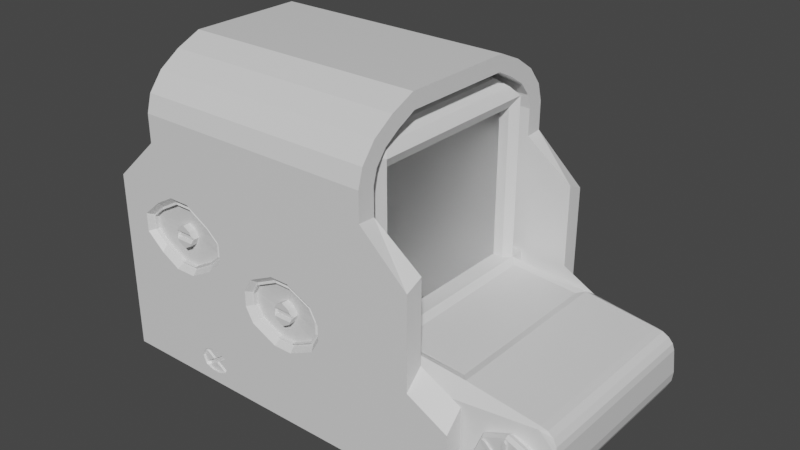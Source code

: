 # Source: EoTech.blend  (saved by Blender 2.91.10; exported with 4.5.12 LTS)
import bpy
from mathutils import Matrix  # noqa: F401  (used for matrix-valued properties, if any)

bpy.ops.wm.read_factory_settings(use_empty=True)
scene = bpy.context.scene
scene.name = 'Scene'

# ---- collections
col_collection = bpy.data.collections.new('Collection'); scene.collection.children.link(col_collection)

# ---- materials (node trees are filled in below, after node groups)
mat_eotech = bpy.data.materials.new('EoTech')
mat_eotech.alpha_threshold = 0.0
mat_eotech.use_transparent_shadow = False
mat_eotech.line_color = (0.0, 0.0, 0.0, 1.0)
mat_glasses = bpy.data.materials.new('Glasses')
mat_glasses.use_transparent_shadow = False

# ---- material node trees
mat_eotech.use_nodes = True; mat_eotech.node_tree.nodes.clear()
_N = mat_eotech.node_tree.nodes; _L = mat_eotech.node_tree.links
n0 = _N.new('ShaderNodeOutputMaterial'); n0.name = 'Material Output'; n0.location = (300, 300)
n1 = _N.new('ShaderNodeBsdfPrincipled'); n1.name = 'Principled BSDF'; n1.location = (10, 300)
n1.distribution = 'GGX'
n1.subsurface_method = 'RANDOM_WALK_SKIN'
n1.inputs[2].default_value = 0.4
n1.inputs[3].default_value = 1.45
n1.inputs[27].default_value = (0.0, 0.0, 0.0, 1.0)
n1.inputs[28].default_value = 1.0
_L.new(n1.outputs[0], n0.inputs[0])
n0.is_active_output = True
mat_glasses.use_nodes = True; mat_glasses.node_tree.nodes.clear()
_N = mat_glasses.node_tree.nodes; _L = mat_glasses.node_tree.links
n0 = _N.new('ShaderNodeOutputMaterial'); n0.name = 'Material Output'; n0.location = (300, 300)
n1 = _N.new('ShaderNodeBsdfGlass'); n1.name = 'Glass BSDF'; n1.location = (10, 300)
n1.distribution = 'BECKMANN'
n1.inputs[1].default_value = 0.5
n1.inputs[2].default_value = 1.45
_L.new(n1.outputs[0], n0.inputs[0])
n0.is_active_output = True

# ---- world
world_world = bpy.data.worlds.new('World'); scene.world = world_world
world_world.use_nodes = True; world_world.node_tree.nodes.clear()
_N = world_world.node_tree.nodes; _L = world_world.node_tree.links
n0 = _N.new('ShaderNodeOutputWorld'); n0.name = 'World Output'; n0.location = (300, 300)
n1 = _N.new('ShaderNodeBackground'); n1.name = 'Background'; n1.location = (10, 300)
n1.inputs[0].default_value = (0.05088, 0.05088, 0.05088, 1.0)
_L.new(n1.outputs[0], n0.inputs[0])
n0.is_active_output = True
world_world.color = (0.05088, 0.05088, 0.05088)
world_world.use_sun_shadow = False
world_world.sun_shadow_jitter_overblur = 0.0

# ---- meshes
me_cube_001 = bpy.data.meshes.new('Cube.001')
me_cube_001.from_pydata([(-1.0, -0.8585, 0.6633), (-1.0, 0.8585, 0.6633), (1.0, -0.8585, 0.6633), (1.0, 0.8585, 0.6633), (-1.0, -0.8585, 1.827), (-1.0, -0.4617, 2.21), (-1.0, -0.8268, 1.94), (-1.0, -0.7444, 2.046), (-1.0, -0.6211, 2.129), (-1.0, 0.4617, 2.21), (-1.0, 0.8585, 1.827), (-1.0, 0.6211, 2.129), (-1.0, 0.7444, 2.046), (-1.0, 0.8268, 1.94), (1.0, -0.4617, 2.21), (1.0, -0.8585, 1.827), (1.0, -0.6211, 2.129), (1.0, -0.7444, 2.046), (1.0, -0.8268, 1.94), (1.0, 0.8585, 1.827), (1.0, 0.4617, 2.21), (1.0, 0.8268, 1.94), (1.0, 0.7444, 2.046), (1.0, 0.6211, 2.129), (-1.0, 1.0, 0.5218), (-1.0, -1.0, 0.5218), (1.0, -1.0, 0.5218), (1.0, 1.0, 0.5218), (-1.0, 0.6763, 2.249), (-1.0, 0.4756, 2.338), (1.0, 0.4756, 2.338), (1.0, 0.6763, 2.249), (-1.0, 0.8464, 2.135), (1.0, 0.8464, 2.135), (-1.0, 0.9601, 1.99), (1.0, 0.9601, 1.99), (-1.0, 1.0, 1.847), (1.0, 1.0, 1.847), (1.0, -0.6763, 2.249), (1.0, -0.4756, 2.338), (-1.0, -0.4756, 2.338), (-1.0, -0.6763, 2.249), (1.0, -0.8464, 2.135), (-1.0, -0.8464, 2.135), (1.0, -0.9601, 1.99), (-1.0, -0.9601, 1.99), (1.0, -1.0, 1.847), (-1.0, -1.0, 1.847), (-1.0, 1.0, 1.618), (1.0, 1.0, 1.618), (-1.0, 0.8585, 1.611), (1.0, 0.8585, 1.611), (1.0, -1.0, 1.618), (-1.0, -1.0, 1.618), (1.0, -0.8585, 1.611), (-1.0, -0.8585, 1.611), (-1.385, -1.0, 1.26), (-1.385, -1.0, 0.5218), (-1.385, 1.0, 1.26), (-1.385, 1.0, 0.5218), (1.385, 1.0, 1.26), (1.385, 1.0, 0.5218), (-1.385, -0.8585, 1.323), (-1.385, -0.8585, 0.6633), (-1.385, 0.8585, 1.323), (-1.385, 0.8585, 0.6633), (1.385, 0.8585, 1.323), (1.385, 0.8585, 0.6633), (1.385, -0.8585, 0.6633), (1.385, -1.0, 0.5218), (1.385, -1.0, 1.26), (1.385, -0.8585, 1.323), (-1.0, 1.0, -0.2307), (-1.0, -1.0, -0.2307), (1.0, 1.0, -0.2307), (1.0, -1.0, -0.2307), (-1.0, -0.8533, -0.2307), (-1.0, 0.8533, -0.2307), (1.0, 0.8533, -0.2307), (1.0, -0.8533, -0.2307), (-1.385, -1.0, -0.2307), (-1.385, -0.8585, -0.2283), (-1.385, 0.8585, -0.2283), (-1.385, 1.0, -0.2307), (1.385, 1.0, -0.2307), (1.385, 0.8585, -0.2283), (1.385, -0.8585, -0.2283), (1.385, -1.0, -0.2307), (-1.0, 0.8533, 0.5218), (-1.0, -0.8533, 0.5218), (1.0, -0.8533, 0.5218), (1.0, 0.8533, 0.5218), (-0.9436, 0.6763, 0.6633), (-0.9436, -0.6763, 0.6633), (1.057, -0.6761, 0.6304), (1.057, 0.6761, 0.6304), (1.657, -0.8533, 0.5218), (1.657, 0.8533, 0.5218), (1.6, -0.6761, 0.5904), (1.6, 0.6761, 0.5904), (1.657, -0.8533, -0.2307), (1.657, 0.8533, -0.2307), (0.9436, -0.6763, 0.6633), (0.9436, 0.6763, 0.6633), (1.657, -0.7326, 0.6021), (1.657, 0.7326, 0.6021), (1.714, 1.0, 0.3466), (1.714, 0.8585, 0.488), (1.714, -0.8585, 0.488), (1.714, -1.0, 0.3466), (1.714, 1.0, -0.2307), (1.714, 0.8585, -0.2283), (1.714, -0.8585, -0.2283), (1.714, -1.0, -0.2307), (2.377, -0.763, 0.3783), (2.232, -0.7326, 0.5232), (2.235, -0.7564, 0.5084), (2.366, -0.7514, 0.4337), (2.335, -0.7415, 0.4807), (2.288, -0.7349, 0.5121), (2.232, 0.7326, 0.5232), (2.377, 0.763, 0.3783), (2.235, 0.7564, 0.5084), (2.288, 0.7349, 0.5121), (2.335, 0.7415, 0.4807), (2.366, 0.7514, 0.4337), (2.17, -0.8533, -0.126), (2.377, -0.8071, 0.1682), (2.249, -0.8498, -0.08089), (2.317, -0.8398, -0.009144), (2.361, -0.8248, 0.07831), (2.377, 0.8071, 0.1682), (2.17, 0.8533, -0.126), (2.361, 0.8248, 0.07831), (2.317, 0.8398, -0.009144), (2.249, 0.8498, -0.08089), (2.074, -0.5046, 0.4083), (2.29, -0.8945, 0.1718), (2.231, -0.5046, 0.3434), (2.29, -0.8945, 0.2014), (2.296, -0.5046, 0.1866), (2.311, -0.8945, 0.1866), (2.231, -0.5046, 0.02984), (2.237, -0.8945, 0.3286), (2.074, -0.5046, -0.03509), (2.216, -0.8945, 0.3495), (1.918, -0.5046, 0.02984), (2.242, -0.8945, 0.3538), (1.853, -0.5046, 0.1866), (2.089, -0.8945, 0.4022), (1.918, -0.5046, 0.3434), (2.06, -0.8945, 0.4022), (2.074, -0.814, 0.4083), (2.231, -0.814, 0.3434), (2.296, -0.814, 0.1866), (2.231, -0.814, 0.02984), (2.074, -0.814, -0.03509), (1.918, -0.814, 0.02984), (1.853, -0.814, 0.1866), (1.918, -0.814, 0.3434), (2.249, -0.8796, 0.3616), (2.074, -0.8796, 0.434), (2.074, -0.814, 0.434), (2.322, -0.8796, 0.1866), (2.249, -0.8796, 0.01164), (2.074, -0.8796, -0.06083), (1.899, -0.8796, 0.01164), (1.827, -0.8796, 0.1866), (1.899, -0.8796, 0.3616), (2.249, -0.814, 0.3616), (2.322, -0.814, 0.1866), (2.249, -0.814, 0.01164), (2.074, -0.814, -0.06083), (1.899, -0.814, 0.01164), (1.827, -0.814, 0.1866), (1.899, -0.814, 0.3616), (2.074, -0.8945, 0.4231), (2.06, -0.8796, 0.4022), (2.089, -0.8796, 0.4022), (2.074, -0.8796, 0.4231), (2.216, -0.8796, 0.3495), (2.237, -0.8796, 0.3286), (2.242, -0.8796, 0.3538), (2.29, -0.8796, 0.2014), (2.29, -0.8796, 0.1718), (2.311, -0.8796, 0.1866), (2.237, -0.8796, 0.04462), (2.216, -0.8796, 0.02373), (2.242, -0.8796, 0.0194), (2.089, -0.8796, -0.02897), (2.06, -0.8796, -0.02897), (2.074, -0.8796, -0.04986), (1.932, -0.8796, 0.02373), (1.911, -0.8796, 0.04462), (1.907, -0.8796, 0.0194), (1.859, -0.8796, 0.1718), (1.859, -0.8796, 0.2014), (1.838, -0.8796, 0.1866), (1.911, -0.8796, 0.3286), (1.932, -0.8796, 0.3495), (1.907, -0.8796, 0.3538), (2.089, -0.8796, 0.1509), (2.11, -0.8796, 0.1718), (2.11, -0.8796, 0.2014), (2.089, -0.8796, 0.2223), (2.06, -0.8796, 0.2223), (2.039, -0.8796, 0.2014), (2.039, -0.8796, 0.1718), (2.06, -0.8796, 0.1509), (2.242, -0.8945, 0.0194), (2.237, -0.8945, 0.04462), (2.216, -0.8945, 0.02373), (2.074, -0.8945, -0.04986), (2.089, -0.8945, -0.02897), (2.06, -0.8945, -0.02897), (1.907, -0.8945, 0.0194), (1.932, -0.8945, 0.02373), (1.911, -0.8945, 0.04462), (1.838, -0.8945, 0.1866), (1.859, -0.8945, 0.1718), (1.859, -0.8945, 0.2014), (1.907, -0.8945, 0.3538), (1.911, -0.8945, 0.3286), (1.932, -0.8945, 0.3495), (2.06, -0.8945, 0.1509), (2.089, -0.8945, 0.1509), (2.11, -0.8945, 0.1718), (2.11, -0.8945, 0.2014), (2.089, -0.8945, 0.2223), (2.06, -0.8945, 0.2223), (2.039, -0.8945, 0.2014), (2.039, -0.8945, 0.1718), (2.074, -0.8468, 0.4471), (2.259, -0.8468, 0.3708), (2.335, -0.8468, 0.1866), (2.259, -0.8468, 0.002402), (2.074, -0.8468, -0.0739), (1.89, -0.8468, 0.002402), (1.814, -0.8468, 0.1866), (1.89, -0.8468, 0.3708), (-0.5, -1.0, 0.5218), (-0.5, -1.0, -0.2307), (0.0, -1.0, -0.2307), (0.5, -1.0, -0.2307), (-1.0, -1.0, 0.3337), (-1.0, -1.0, 0.1456), (-1.0, -1.0, -0.04259), (1.0, -1.0, 0.3337), (1.0, -1.0, 0.1456), (1.0, -1.0, -0.04259), (0.5, -1.0, 0.3337), (0.5, -1.0, 0.1456), (0.5, -1.0, -0.04259), (0.0, -1.0, 0.3337), (0.0, -1.0, 0.1456), (0.0, -1.0, -0.04259), (-0.5, -1.0, 0.3337), (-0.5, -1.0, 0.1456), (-0.6055, -1.0, -0.1134), (-0.6055, -1.0, 0.02818), (-0.6354, -1.0, -0.04259), (-0.3945, -1.0, 0.02818), (-0.3945, -1.0, -0.1134), (-0.3646, -1.0, -0.04259), (-0.4701, -1.0, -0.1367), (-0.5299, -1.0, -0.1367), (-0.5, -1.0, -0.2074), (-0.5299, -1.0, 0.05148), (-0.4701, -1.0, 0.05148), (-0.5, -1.0, 0.1223), (-0.4701, -0.9856, 0.05148), (-0.5825, -0.9687, 0.02612), (-0.5723, -0.9707, 0.02583), (-0.6014, -0.97, 0.002745), (-0.6058, -0.9687, 0.005029), (-0.4701, -0.9856, -0.1367), (-0.4009, -0.9831, 0.02102), (-0.3942, -0.9687, 0.005029), (-0.5299, -0.9856, -0.1367), (-0.5299, -0.9856, 0.02818), (-0.4701, -0.9856, -0.1134), (-0.5299, -0.9856, 0.05148), (-0.3986, -0.97, 0.002745), (-0.4701, -0.9856, 0.02818), (-0.4277, -0.9707, 0.02583), (-0.5299, -0.9856, -0.1134), (-0.6354, -0.9856, -0.04259), (-0.3646, -0.9856, -0.04259), (-0.4175, -0.9687, 0.02612), (-0.4256, -0.9856, 0.02818), (-0.3945, -0.9856, 0.00729), (-0.3877, -0.9856, 0.0122), (-0.3945, -0.9999, 0.02818), (-0.4111, -0.9856, 0.03329), (-0.5299, -0.9856, -0.04345), (-0.5299, -0.9856, -0.001662), (-0.6055, -0.9856, 0.00729), (-0.5744, -0.9856, 0.02818), (-0.5889, -0.9856, 0.03329), (-0.6055, -0.9999, 0.02818), (-0.6123, -0.9856, 0.0122), (-0.3945, -0.9856, -0.09247), (-0.4256, -0.9856, -0.1134), (-0.4111, -0.9856, -0.1185), (-0.3945, -0.9999, -0.1134), (-0.3877, -0.9856, -0.09738), (-0.4701, -0.9856, -0.04174), (-0.4701, -0.9856, -0.08352), (-0.5744, -0.9856, -0.1134), (-0.6055, -0.9856, -0.09247), (-0.6123, -0.9856, -0.09738), (-0.6055, -0.9999, -0.1134), (-0.5889, -0.9856, -0.1185), (-0.4701, -0.9856, -0.001661), (-0.4701, -0.9856, -0.04345), (-0.5299, -0.9856, -0.04174), (-0.5299, -0.9856, -0.08352), (-0.5, -0.9856, -0.06349), (-0.4688, -0.9856, -0.04259), (-0.5, -0.9856, -0.0217), (-0.5312, -0.9856, -0.04259), (-0.5991, -0.9831, 0.02102), (-0.3942, -0.9687, -0.09021), (-0.3986, -0.97, -0.08793), (-0.4277, -0.9707, -0.111), (-0.4175, -0.9687, -0.1113), (-0.4009, -0.9831, -0.1062), (-0.5825, -0.9687, -0.1113), (-0.5723, -0.9707, -0.111), (-0.6014, -0.97, -0.08793), (-0.6058, -0.9687, -0.09021), (-0.5991, -0.9831, -0.1062), (-0.5312, -0.9709, -0.04259), (-0.5, -0.9709, -0.06349), (-0.4688, -0.9709, -0.04259), (-0.5, -0.9709, -0.0217), (-0.5299, -0.9709, -0.04345), (-0.5299, -0.9709, -0.001662), (-0.4701, -0.9709, -0.04174), (-0.4701, -0.9709, -0.08352), (-0.4701, -0.9709, -0.001661), (-0.4701, -0.9709, -0.04345), (-0.5299, -0.9709, -0.04174), (-0.5299, -0.9709, -0.08352), (0.5, -1.0, 1.618), (0.0, -1.0, 1.618), (-0.5, -1.0, 1.618), (-1.0, -1.0, 1.344), (1.0, -1.0, 0.7959), (1.0, -1.0, 1.07), (1.0, -1.0, 1.344), (0.5, -1.0, 1.344), (0.0, -1.0, 1.344), (-0.5, -1.0, 1.344), (0.5, -1.0, 1.07), (0.0, -1.0, 1.07), (0.3401, -0.9209, 0.6589), (0.25, -0.9209, 0.5657), (0.1599, -0.9209, 0.6589), (0.25, -0.9209, 0.7521), (-0.6621, -0.9209, 0.9329), (-0.75, -0.9209, 0.8399), (-0.8379, -0.9209, 0.9329), (-0.75, -0.9209, 1.026), (-0.6898, -0.9209, 0.9931), (-0.8102, -0.9209, 0.9931), (-0.8102, -0.9209, 0.8728), (-0.6898, -0.9209, 0.8728), (0.3102, -0.9209, 0.719), (0.1898, -0.9209, 0.719), (0.1898, -0.9209, 0.5987), (0.3102, -0.9209, 0.5987), (-1.094, -0.9332, 0.9882), (-1.094, -0.9332, 0.8777), (-0.4057, -0.9332, 0.8777), (-0.4057, -0.9332, 0.9882), (-0.8197, -0.9332, 0.6947), (-0.6803, -0.9332, 0.6947), (-0.6803, -0.9332, 1.171), (-0.8197, -0.9332, 1.171), (-0.04976, -0.9332, 0.707), (-0.04976, -0.9332, 0.6108), (0.5498, -0.9332, 0.6108), (0.5498, -0.9332, 0.707), (0.1844, -0.9332, 0.4346), (0.3156, -0.9332, 0.4346), (0.3156, -0.9332, 0.8832), (0.1844, -0.9332, 0.8832), (-1.0, -0.9332, 0.7959), (-1.0, -0.9332, 1.07), (-0.5, -0.9332, 1.07), (-0.5, -0.9332, 0.7959), (0.5, -0.9332, 0.5218), (0.0, -0.9332, 0.5218), (0.0, -0.9332, 0.7959), (0.5, -0.9332, 0.7959), (-0.75, -0.9832, 1.026), (-0.8102, -0.9832, 0.9931), (-0.6824, -0.9573, 0.9111), (-0.8102, -0.9832, 0.8728), (-0.75, -0.9832, 0.8399), (-0.6898, -0.9832, 0.8728), (-0.6824, -0.9573, 0.9548), (-0.6898, -0.9832, 0.9931), (0.25, -0.9833, 0.7521), (0.1898, -0.9833, 0.719), (-0.6874, -0.9497, 0.9329), (0.1898, -0.9833, 0.5987), (0.25, -0.9833, 0.5657), (0.3102, -0.9833, 0.5987), (-0.8176, -0.9573, 0.9548), (0.3102, -0.9833, 0.719), (-0.8176, -0.9573, 0.9111), (-0.8126, -0.9497, 0.9329), (-0.8379, -0.9614, 0.9329), (-0.6621, -0.9614, 0.9329), (0.1599, -0.9614, 0.6589), (0.3401, -0.9614, 0.6589), (0.1849, -0.949, 0.6589), (0.1808, -0.9572, 0.637), (0.1808, -0.9572, 0.6807), (0.3151, -0.949, 0.6589), (0.3192, -0.9572, 0.6807), (0.3192, -0.9572, 0.637), (0.25, -0.9553, 0.6807), (0.25, -0.9553, 0.637), (-0.75, -0.9553, 0.9548), (-0.75, -0.9553, 0.9111), (-0.8211, -0.9832, 0.8966), (-0.8221, -0.9687, 0.9111), (-0.8324, -0.9735, 0.9209), (-0.8221, -0.9687, 0.9548), (-0.8211, -0.9832, 0.9693), (-0.8324, -0.9735, 0.945), (-0.6789, -0.9832, 0.9693), (-0.6779, -0.9687, 0.9548), (-0.6677, -0.9735, 0.945), (-0.6779, -0.9687, 0.9111), (-0.6789, -0.9832, 0.8966), (-0.6677, -0.9735, 0.9209), (0.178, -0.9833, 0.6225), (0.1764, -0.9687, 0.637), (0.1659, -0.9736, 0.6467), (0.1764, -0.9687, 0.6807), (0.178, -0.9833, 0.6953), (0.1659, -0.9736, 0.671), (0.322, -0.9833, 0.6953), (0.3236, -0.9687, 0.6807), (0.3341, -0.9736, 0.671), (0.3236, -0.9687, 0.637), (0.322, -0.9833, 0.6225), (0.3341, -0.9736, 0.6467), (0.25, -0.9833, 0.6953), (0.25, -0.9687, 0.6807), (0.25, -0.9687, 0.637), (0.25, -0.9833, 0.6225), (-0.75, -0.9832, 0.9693), (-0.75, -0.9687, 0.9548), (-0.75, -0.9687, 0.9111), (-0.75, -0.9832, 0.8966), (0.0, -0.968, 0.5218), (0.5, -0.968, 0.5218), (-1.0, -0.968, 1.07), (-1.0, -0.968, 0.7959), (-0.5, -0.968, 1.07), (0.5, -0.968, 0.7959), (0.0, -0.968, 0.7959), (-0.5, -0.968, 0.7959), (-1.094, -0.968, 0.8777), (-1.094, -0.968, 0.9882), (-0.8197, -0.968, 1.171), (-0.6803, -0.968, 1.171), (-0.4057, -0.968, 0.9882), (-0.4057, -0.968, 0.8777), (-0.6803, -0.968, 0.6947), (-0.8197, -0.968, 0.6947), (0.3156, -0.968, 0.4346), (0.1844, -0.968, 0.4346), (-0.04976, -0.968, 0.6108), (-0.04976, -0.968, 0.707), (0.5498, -0.968, 0.707), (0.5498, -0.968, 0.6108), (0.1844, -0.968, 0.8832), (0.3156, -0.968, 0.8832), (-0.011, -0.9533, 0.5101), (-0.03983, -1.0, 0.4792), (0.5398, -1.0, 0.4792), (0.511, -0.9533, 0.5101), (-1.0, -0.9533, 1.089), (-1.0, -1.0, 1.138), (-1.0, -0.9533, 0.7771), (-1.0, -1.0, 0.728), (-0.4911, -0.9533, 1.083), (-0.4679, -1.0, 1.116), (0.5398, -1.0, 0.8385), (0.511, -0.9533, 0.8077), (-0.011, -0.9533, 0.8077), (-0.03983, -1.0, 0.8385), (-0.4679, -1.0, 0.7502), (-0.4911, -0.9533, 0.7833), (-1.15, -1.0, 0.8578), (-1.11, -0.9533, 0.8722), (-1.15, -1.0, 1.008), (-1.11, -0.9533, 0.9937), (-0.8415, -1.0, 1.227), (-0.8257, -0.9533, 1.187), (-0.6658, -1.0, 1.227), (-0.6763, -0.9533, 1.187), (-0.3502, -1.0, 1.014), (-0.3904, -0.9533, 0.9952), (-0.3502, -1.0, 0.8524), (-0.3904, -0.9533, 0.8707), (-0.6658, -1.0, 0.6391), (-0.6763, -0.9533, 0.6794), (-0.8415, -1.0, 0.6391), (-0.8257, -0.9533, 0.6794), (0.3281, -1.0, 0.379), (0.3191, -0.9533, 0.4192), (0.1719, -1.0, 0.379), (0.1809, -0.9533, 0.4192), (-0.1053, -1.0, 0.5963), (-0.06511, -0.9533, 0.6068), (-0.1053, -1.0, 0.7214), (-0.06511, -0.9533, 0.711), (0.6053, -1.0, 0.7214), (0.5651, -0.9533, 0.711), (0.6053, -1.0, 0.5963), (0.5651, -0.9533, 0.6068), (0.1719, -1.0, 0.9388), (0.1809, -0.9533, 0.8985), (0.3281, -1.0, 0.9388), (0.3191, -0.9533, 0.8985), (0.5, 1.0, 0.5218), (0.0, 1.0, 0.5218), (-0.5, 1.0, 0.5218), (0.5, 1.0, -0.2307), (0.0, 1.0, -0.2307), (-0.5, 1.0, -0.2307), (1.0, 1.0, -0.04259), (1.0, 1.0, 0.1456), (1.0, 1.0, 0.3337), (-1.0, 1.0, -0.04259), (-1.0, 1.0, 0.1456), (-1.0, 1.0, 0.3337), (-0.5, 1.0, 0.3337), (-0.5, 1.0, 0.1456), (-0.4862, 0.9906, 0.04051), (0.0, 1.0, 0.3337), (0.0, 1.0, 0.1456), (0.0, 1.0, -0.04259), (0.5, 1.0, 0.3337), (0.5, 1.0, 0.1456), (-0.3987, 0.9906, -0.01257), (-0.5138, 0.9906, -0.1257), (-0.6013, 0.9906, -0.07262), (0.4031, 0.9906, -0.01416), (0.4868, 0.9906, 0.0361), (-0.4862, 0.9906, -0.1257), (-0.3987, 0.9906, -0.07262), (0.5132, 0.9906, 0.0361), (0.5969, 0.9906, -0.01416), (0.5132, 0.9721, -0.07102), (0.5132, 0.9721, -0.01416), (0.4868, 0.9721, -0.01416), (0.4868, 0.9721, -0.07102), (-0.4862, 0.9721, -0.07262), (-0.4862, 0.9721, -0.01257), (-0.5138, 0.9721, -0.01257), (-0.5138, 0.9721, -0.07262), (0.516, 1.0, 0.0361), (0.484, 1.0, 0.0361), (0.5, 1.0, 0.06453), (0.6177, 1.0, -0.07102), (0.6177, 1.0, -0.01416), (0.6336, 1.0, -0.04259), (0.3823, 1.0, -0.01416), (0.3823, 1.0, -0.07102), (0.3664, 1.0, -0.04259), (0.484, 1.0, -0.1213), (0.516, 1.0, -0.1213), (0.5, 1.0, -0.1497), (-0.483, 1.0, 0.04051), (-0.517, 1.0, 0.04051), (-0.5, 1.0, 0.07054), (-0.3747, 1.0, -0.07262), (-0.3747, 1.0, -0.01257), (-0.3576, 1.0, -0.04259), (-0.6253, 1.0, -0.01257), (-0.6253, 1.0, -0.07262), (-0.6424, 1.0, -0.04259), (-0.517, 1.0, -0.1257), (-0.483, 1.0, -0.1257), (-0.5, 1.0, -0.1557), (-0.5138, 0.9906, 0.04051), (-0.6013, 0.9906, -0.01257), (0.4031, 0.9906, -0.07102), (0.4868, 0.9906, -0.1213), (0.5969, 0.9906, -0.07102), (0.5132, 0.9906, -0.1213), (-0.5138, 0.9906, -0.07262), (-0.5138, 0.9906, -0.01257), (-0.4862, 0.9906, -0.01257), (-0.4862, 0.9906, -0.07262), (0.4868, 0.9906, -0.07102), (0.4868, 0.9906, -0.01416), (0.5132, 0.9906, -0.01416), (0.5132, 0.9906, -0.07102), (0.6336, 0.9906, -0.04259), (0.3664, 0.9906, -0.04259), (-0.3576, 0.9906, -0.04259), (-0.6424, 0.9906, -0.04259), (0.5132, 0.9721, 0.0361), (0.4868, 0.9721, 0.0361), (0.5969, 0.9721, -0.07102), (0.5969, 0.9721, -0.01416), (0.4031, 0.9721, -0.01416), (0.4031, 0.9721, -0.07102), (0.4868, 0.9721, -0.1213), (0.5132, 0.9721, -0.1213), (-0.4862, 0.9721, 0.04051), (-0.5138, 0.9721, 0.04051), (-0.3987, 0.9721, -0.07262), (-0.3987, 0.9721, -0.01257), (-0.6013, 0.9721, -0.01257), (-0.6013, 0.9721, -0.07262), (-0.5138, 0.9721, -0.1257), (-0.4862, 0.9721, -0.1257), (0.7519, -0.6786, 0.6547), (0.7519, -0.6786, 1.881), (0.7519, 0.6786, 0.6547), (0.7519, 0.6786, 1.881), (0.863, -0.6786, 0.6547), (0.863, -0.6786, 1.881), (0.863, 0.6786, 0.6547), (0.863, 0.6786, 1.881), (-1.0, 0.7326, 0.6633), (-1.0, -0.7326, 0.6633), (1.0, -0.7326, 0.6633), (1.0, 0.7326, 0.6633), (-0.8653, 0.5979, 2.096), (0.8653, 0.5979, 2.096), (-0.8653, -0.5979, 2.096), (0.8653, -0.5979, 2.096), (-0.9436, 0.6763, 1.875), (0.9436, 0.6763, 1.875), (-0.9436, -0.6763, 1.875), (0.9436, -0.6763, 1.875), (-0.8367, -0.6786, 0.6547), (-0.8367, -0.6786, 1.881), (-0.8367, 0.6786, 0.6547), (-0.8367, 0.6786, 1.881), (-0.7256, -0.6786, 0.6547), (-0.7256, -0.6786, 1.881), (-0.7256, 0.6786, 0.6547), (-0.7256, 0.6786, 1.881), (0.01083, 0.2186, 1.495), (0.01083, -0.2124, 1.495), (0.01083, -0.2124, 1.064), (0.01083, 0.2186, 1.064), (0.01083, 0.203, 1.48), (0.01083, -0.1969, 1.48), (0.01083, -0.1969, 1.08), (0.01083, 0.203, 1.08), (0.01083, 0.3016, 1.264), (0.01083, 0.3016, 1.295), (0.01083, 0.01815, 1.578), (0.01083, -0.01197, 1.578), (0.01083, -0.2954, 1.295), (0.01083, -0.2954, 1.264), (0.01083, -0.01197, 0.981), (0.01083, 0.01815, 0.981), (0.01083, 0.2796, 1.295), (0.01083, 0.2796, 1.264), (0.01083, -0.01197, 1.556), (0.01083, 0.01815, 1.556), (0.01083, -0.2735, 1.264), (0.01083, -0.2735, 1.295), (0.01083, 0.01815, 1.003), (0.01083, -0.01197, 1.003), (0.01083, 0.3938, 1.26), (0.01083, 0.3938, 1.299), (0.01083, 0.0228, 1.67), (0.01083, -0.01663, 1.67), (0.01083, -0.3876, 1.299), (0.01083, -0.3876, 1.26), (0.01083, -0.01663, 0.8888), (0.01083, 0.0228, 0.8888), (0.009868, -0.02588, 1.306), (0.009868, -0.02588, 1.253), (0.009868, 0.0247, 1.253), (0.009868, 0.0247, 1.306), (0.009868, 0.03549, 1.28), (0.009868, -0.03666, 1.28), (0.009868, -0.000589, 1.242), (0.009868, -0.000589, 1.317), (0.009868, -0.000589, 1.28), (-0.01083, 0.2186, 1.064), (-0.01083, 0.203, 1.08), (-0.01083, -0.2124, 1.064), (-0.01083, -0.1969, 1.08), (-0.01083, -0.2124, 1.495), (-0.01083, -0.1969, 1.48), (-0.01083, 0.2186, 1.495), (-0.01083, 0.203, 1.48), (-0.01083, 0.2796, 1.264), (-0.01083, 0.2796, 1.295), (-0.01083, 0.3016, 1.295), (-0.01083, 0.3016, 1.264), (-0.01083, -0.01197, 1.003), (-0.01083, 0.01815, 1.003), (-0.01083, 0.01815, 0.981), (-0.01083, -0.01197, 0.981), (-0.01083, -0.2735, 1.295), (-0.01083, -0.2735, 1.264), (-0.01083, -0.2954, 1.264), (-0.01083, -0.2954, 1.295), (-0.01083, 0.01815, 1.556), (-0.01083, -0.01197, 1.556), (-0.01083, -0.01197, 1.578), (-0.01083, 0.01815, 1.578), (-0.01083, 0.3938, 1.299), (-0.01083, 0.3938, 1.26), (-0.01083, 0.0228, 0.8888), (-0.01083, -0.01663, 0.8888), (-0.01083, -0.3876, 1.26), (-0.01083, -0.3876, 1.299), (-0.01083, -0.01663, 1.67), (-0.01083, 0.0228, 1.67), (-0.009866, 0.03549, 1.28), (-0.009866, 0.0247, 1.306), (-0.009866, -0.000589, 1.242), (-0.009866, -0.02588, 1.253), (-0.009866, -0.03666, 1.28), (-0.009866, -0.02588, 1.306), (-0.009866, -0.000589, 1.317), (-0.009866, 0.0247, 1.253), (-0.009866, -0.000589, 1.28), (-0.1748, -0.6786, 0.6547), (-0.1748, -0.6786, 1.881), (-0.1748, 0.6786, 0.6547), (-0.1748, 0.6786, 1.881), (0.1859, -0.6786, 0.6547), (0.1859, -0.6786, 1.881), (0.1859, 0.6786, 0.6547), (0.1859, 0.6786, 1.881), (-1.0, 0.7326, 1.963), (1.0, 0.7326, 1.963), (-1.0, -0.7326, 1.963), (1.0, -0.7326, 1.963), (-0.9408, 0.6734, 2.034), (0.9408, 0.6734, 2.034), (-0.9408, -0.6734, 2.034), (0.9408, -0.6734, 2.034)], [], [(30, 29, 40, 39), (50, 51, 19, 10), (636, 0, 2, 637), (563, 562, 561, 564), (48, 36, 37, 49), (29, 30, 31, 28), (28, 31, 33, 32), (32, 33, 35, 34), (34, 35, 37, 36), (39, 40, 41, 38), (38, 41, 43, 42), (42, 43, 45, 44), (44, 45, 47, 46), (52, 46, 47, 53, 346, 345, 344), (635, 1, 24, 88), (637, 2, 26, 90), (11, 9, 29, 28), (20, 23, 31, 30), (12, 11, 28, 32), (23, 22, 33, 31), (13, 12, 32, 34), (22, 21, 35, 33), (10, 13, 34, 36), (21, 19, 37, 35), (16, 14, 39, 38), (5, 8, 41, 40), (17, 16, 38, 42), (8, 7, 43, 41), (18, 17, 42, 44), (7, 6, 45, 43), (15, 18, 44, 46), (6, 4, 47, 45), (54, 15, 46, 52), (27, 49, 60, 61), (9, 5, 40, 29), (50, 10, 36, 48), (14, 20, 30, 39), (53, 55, 62, 56), (10, 19, 21, 13), (13, 21, 22, 12), (12, 22, 23, 11), (11, 23, 20, 9), (9, 20, 14, 5), (16, 8, 5, 14), (17, 7, 8, 16), (18, 6, 7, 17), (15, 4, 6, 18), (54, 55, 4, 15), (19, 51, 49, 37), (1, 50, 64, 65), (24, 48, 49, 27, 532, 533, 534), (1, 3, 51, 50), (2, 0, 55, 54), (4, 55, 53, 47), (50, 48, 58, 64), (353, 346, 53, 347), (62, 63, 57, 56), (66, 67, 61, 60), (65, 64, 58, 59), (68, 71, 70, 69), (54, 52, 70, 71), (51, 3, 67, 66), (52, 350, 349, 348, 26, 69, 70), (0, 25, 244, 245, 246, 73, 76), (464, 471, 378, 390), (27, 61, 84, 74, 538, 539, 540), (2, 54, 71, 68), (65, 59, 83, 82), (55, 0, 63, 62), (48, 24, 59, 58), (63, 0, 76, 81), (49, 51, 66, 60), (76, 79, 75, 243, 242, 241, 73), (76, 73, 80, 81), (72, 77, 82, 83), (78, 74, 84, 85), (75, 79, 86, 87), (59, 24, 543, 542, 541, 72, 83), (84, 61, 106, 110), (24, 1, 77, 72, 541, 542, 543), (90, 26, 247, 248, 249, 75, 79), (2, 68, 86, 79), (67, 85, 111, 107), (3, 27, 540, 539, 538, 74, 78), (67, 3, 78, 85), (26, 2, 79, 75, 249, 248, 247), (1, 65, 82, 77), (69, 26, 247, 248, 249, 75, 87), (25, 57, 80, 73, 246, 245, 244), (57, 63, 81, 80), (88, 24, 543, 542, 541, 72, 77), (25, 89, 76, 73, 246, 245, 244), (89, 88, 77, 76), (27, 91, 78, 74, 538, 539, 540), (91, 638, 105, 97), (72, 537, 536, 535, 74, 78, 77), (77, 78, 79, 76), (3, 638, 91, 27), (90, 79, 100, 96), (0, 636, 89, 25), (636, 635, 88, 89), (1, 635, 638, 3), (92, 93, 102, 103), (104, 96, 116, 115), (79, 78, 101, 100), (95, 94, 98, 99), (637, 90, 96, 104), (78, 91, 97, 101), (94, 95, 638, 637), (99, 98, 104, 105), (95, 99, 105, 638), (98, 94, 637, 104), (106, 107, 111, 110), (108, 109, 113, 112), (69, 87, 113, 109), (61, 67, 107, 106), (87, 86, 112, 113), (86, 68, 108, 112), (68, 69, 109, 108), (85, 84, 110, 111), (101, 97, 122, 121, 131, 133, 134, 135, 132), (121, 114, 127, 131), (97, 105, 120, 122), (96, 100, 126, 128, 129, 130, 127, 114, 116), (114, 117, 116), (117, 118, 116), (118, 119, 116), (119, 115, 116), (120, 123, 122), (123, 124, 122), (124, 125, 122), (125, 121, 122), (114, 121, 125, 117), (117, 125, 124, 118), (118, 124, 123, 119), (119, 123, 120, 115), (105, 104, 115, 120), (126, 132, 135, 128), (128, 135, 134, 129), (129, 134, 133, 130), (130, 133, 131, 127), (100, 101, 132, 126), (151, 149, 176), (186, 184, 202), (158, 157, 173, 174), (187, 201, 189), (159, 158, 174, 175), (152, 159, 175, 162), (197, 196, 198, 200, 168, 167), (206, 198, 196), (153, 152, 162, 169), (136, 138, 140, 142, 144, 146, 148, 150), (150, 159, 152, 136), (148, 158, 159, 150), (146, 157, 158, 148), (144, 156, 157, 146), (142, 155, 156, 144), (140, 154, 155, 142), (138, 153, 154, 140), (136, 152, 153, 138), (232, 161, 160, 233), (233, 160, 163, 234), (234, 163, 164, 235), (235, 164, 165, 236), (236, 165, 166, 237), (237, 166, 167, 238), (238, 167, 168, 239), (239, 168, 161, 232), (157, 156, 172, 173), (156, 155, 171, 172), (193, 207, 195), (155, 154, 170, 171), (188, 187, 189, 191, 165, 164), (183, 181, 203), (154, 153, 169, 170), (177, 199, 205), (200, 199, 177, 179, 161, 168), (191, 190, 192, 194, 166, 165), (182, 181, 183, 185, 163, 160), (194, 193, 195, 197, 167, 166), (185, 184, 186, 188, 164, 163), (208, 192, 190), (179, 178, 180, 182, 160, 161), (192, 208, 224, 216), (199, 200, 221, 223), (207, 193, 217, 231), (188, 186, 210, 209), (205, 199, 223, 229), (184, 185, 141, 137), (200, 198, 222, 221), (198, 206, 230, 222), (204, 178, 149, 228), (196, 197, 218, 220), (186, 202, 226, 210), (185, 183, 139, 141), (177, 205, 229, 151), (201, 187, 211, 225), (181, 182, 147, 143), (189, 201, 225, 213), (197, 195, 219, 218), (180, 178, 204), (145, 143, 147), (139, 137, 141), (210, 211, 209), (213, 214, 212), (216, 217, 215), (219, 220, 218), (222, 223, 221), (225, 226, 227, 228, 229, 230, 231, 224), (225, 211, 210, 226), (222, 230, 229, 223), (231, 217, 216, 224), (145, 228, 227, 143), (230, 220, 219, 231), (139, 227, 226, 137), (224, 214, 213, 225), (151, 229, 228, 149), (187, 188, 209, 211), (180, 204, 228, 145), (191, 189, 213, 212), (203, 181, 143, 227), (206, 196, 220, 230), (179, 177, 151, 176), (190, 191, 212, 214), (195, 207, 231, 219), (194, 192, 216, 215), (183, 203, 227, 139), (178, 179, 176, 149), (202, 184, 137, 226), (182, 180, 145, 147), (193, 194, 215, 217), (208, 190, 214, 224), (175, 239, 232, 162), (174, 238, 239, 175), (173, 237, 238, 174), (172, 236, 237, 173), (171, 235, 236, 172), (170, 234, 235, 171), (169, 233, 234, 170), (162, 232, 233, 169), (249, 252, 243, 75), (252, 255, 242, 243), (257, 245, 246, 260, 259, 267, 269), (476, 461, 392, 385), (247, 250, 251, 248), (248, 251, 252, 249), (474, 467, 391, 377), (250, 253, 254, 251), (251, 254, 255, 252), (517, 487, 461, 476), (253, 256, 257, 254), (240, 25, 244, 256), (256, 244, 245, 257), (258, 260, 246, 73, 241, 266, 265), (264, 265, 266), (267, 268, 269), (265, 264, 275, 278), (308, 285, 316), (254, 257, 269, 268, 261, 263, 255), (255, 263, 262, 264, 266, 241, 242), (289, 293, 270, 283), (268, 267, 281, 270), (291, 290, 301, 305, 287), (285, 308, 312, 278), (264, 262, 304, 303, 275), (310, 309, 296, 300, 286), (307, 317, 316, 285, 280), (280, 302, 307), (296, 309, 315, 294), (262, 263, 287, 305, 304), (267, 259, 299, 298, 281), (281, 298, 297, 279), (289, 283, 313), (281, 279, 283, 270), (283, 279, 295, 319, 313), (301, 290, 314, 306), (285, 278, 275, 280), (259, 260, 286, 300, 299), (260, 258, 311, 310, 286), (275, 303, 302, 280), (284, 282, 277, 276, 288), (258, 265, 278, 312, 311), (261, 268, 270, 293, 292), (320, 294, 315), (314, 318, 306), (297, 295, 279), (301, 306, 338, 323), (293, 289, 284, 288), (303, 304, 326, 325), (296, 294, 336, 273), (320, 315, 342, 332), (302, 303, 325, 324), (295, 297, 272, 337), (313, 319, 335, 340), (318, 314, 341, 334), (305, 301, 323, 322), (314, 290, 282, 341), (299, 300, 274, 321), (298, 299, 321, 271), (263, 261, 292, 291, 287), (273, 272, 271, 321, 274), (323, 324, 325, 326, 322), (328, 329, 330, 331, 327), (333, 334, 335, 332), (337, 272, 273, 336), (323, 338, 339, 324), (333, 339, 338, 334), (336, 332, 335, 337), (284, 340, 341, 282), (334, 341, 340, 335), (332, 342, 343, 333), (328, 343, 342, 329), (304, 305, 322, 326), (316, 317, 333, 343), (312, 308, 328, 327), (308, 316, 343, 328), (290, 291, 277, 282), (307, 302, 324, 339), (315, 309, 329, 342), (291, 292, 276, 277), (317, 307, 339, 333), (309, 310, 330, 329), (292, 293, 288, 276), (306, 318, 334, 338), (310, 311, 331, 330), (300, 296, 273, 274), (294, 320, 332, 336), (311, 312, 327, 331), (319, 295, 337, 335), (297, 298, 271, 272), (289, 313, 340, 284), (352, 345, 346, 353), (351, 344, 345, 352), (351, 350, 52, 344), (472, 464, 390, 375), (354, 351, 352, 355), (354, 349, 350, 351), (468, 463, 388, 373), (480, 465, 395, 383), (509, 492, 464, 472), (355, 352, 353, 493), (26, 348, 494, 524, 526, 486), (481, 480, 383, 382), (460, 477, 384, 393), (470, 462, 389, 379), (465, 480, 525, 495), (462, 469, 372, 389), (486, 516, 518, 485, 253, 250), (478, 460, 393, 381), (494, 354, 355, 497, 528, 530), (505, 488, 462, 470), (479, 478, 381, 380), (25, 491, 500, 502, 489, 347, 53, 56, 57), (501, 490, 463, 468), (475, 474, 377, 376), (463, 475, 376, 388), (461, 481, 382, 392), (482, 466, 394, 387), (495, 531, 483, 465), (473, 472, 375, 374), (469, 468, 373, 372), (365, 379, 389, 372), (384, 370, 381, 393), (375, 390, 378, 364), (369, 387, 394, 380), (383, 395, 386, 368), (392, 382, 371, 385), (391, 374, 367, 377), (369, 358, 416, 445, 444, 405), (435, 457, 426, 402), (365, 372, 373, 366, 362), (375, 364, 360, 367, 374), (366, 376, 377, 367, 361), (379, 365, 363, 364, 378), (369, 380, 381, 370, 358), (383, 368, 356, 371, 382), (370, 384, 385, 371, 357), (387, 369, 359, 368, 386), (376, 366, 373, 388), (477, 476, 385, 384), (466, 479, 380, 394), (483, 482, 387, 386), (467, 473, 374, 391), (465, 483, 386, 395), (471, 470, 379, 378), (368, 359, 404, 411), (363, 365, 397, 396), (449, 451, 417, 421, 423), (367, 360, 415, 439, 438, 401), (357, 371, 409, 408), (366, 361, 400, 399), (443, 445, 416, 418, 420), (447, 453, 424, 422), (412, 410, 413), (454, 449, 423, 425), (453, 443, 420, 424), (458, 437, 398, 427), (431, 433, 414, 413, 410), (457, 431, 410, 426), (361, 367, 401, 400), (370, 357, 408, 407), (437, 439, 415, 406, 398), (371, 356, 417, 451, 450, 409), (364, 363, 396, 403), (359, 369, 405, 404), (365, 362, 414, 433, 432, 397), (358, 370, 407, 440, 442, 416), (416, 442, 441, 419, 418), (360, 364, 403, 434, 436, 415), (397, 432, 456, 396), (356, 368, 411, 446, 448, 417), (417, 448, 447, 422, 421), (405, 444, 452, 404), (440, 407, 408, 455), (429, 458, 427, 412), (362, 366, 399, 428, 430, 414), (402, 398, 406), (419, 420, 418), (422, 423, 421), (425, 423, 422, 424), (419, 425, 424, 420), (427, 398, 402, 426), (412, 427, 426, 410), (455, 408, 409, 450), (396, 456, 434, 403), (459, 400, 401, 438), (428, 399, 400, 459), (441, 454, 425, 419), (415, 436, 435, 402, 406), (404, 452, 446, 411), (428, 429, 430), (431, 432, 433), (434, 435, 436), (437, 438, 439), (440, 441, 442), (443, 444, 445), (446, 447, 448), (449, 450, 451), (455, 450, 449, 454), (446, 452, 453, 447), (440, 455, 454, 441), (452, 444, 443, 453), (459, 438, 437, 458), (434, 456, 457, 435), (428, 459, 458, 429), (456, 432, 431, 457), (414, 430, 429, 412, 413), (507, 505, 470, 471), (515, 513, 474, 475), (519, 517, 476, 477), (511, 509, 472, 473), (527, 525, 480, 481), (531, 529, 482, 483), (523, 521, 478, 479), (240, 498, 512, 514, 491, 25), (490, 515, 475, 463), (493, 353, 347, 489, 504, 506), (469, 462, 488, 503), (497, 355, 493, 508, 510, 498), (471, 464, 492, 507), (499, 511, 473, 467), (503, 501, 468, 469), (487, 527, 481, 461), (26, 486, 250, 247), (485, 520, 522, 497, 498, 240), (477, 460, 484, 519), (513, 499, 467, 474), (479, 466, 496, 523), (529, 496, 466, 482), (348, 349, 354, 494), (485, 240, 256, 253), (502, 500, 501, 503), (510, 508, 509, 511), (514, 512, 513, 515), (506, 504, 505, 507), (522, 520, 521, 523), (526, 524, 525, 527), (518, 516, 517, 519), (530, 528, 529, 531), (491, 514, 515, 490), (500, 491, 490, 501), (489, 502, 503, 488), (504, 489, 488, 505), (493, 506, 507, 492), (508, 493, 492, 509), (512, 498, 499, 513), (498, 510, 511, 499), (516, 486, 487, 517), (486, 526, 527, 487), (485, 518, 519, 484), (520, 485, 484, 521), (497, 522, 523, 496), (528, 497, 496, 529), (524, 494, 495, 525), (494, 530, 531, 495), (521, 484, 460, 478), (567, 566, 565, 568), (582, 581, 546, 593), (551, 539, 538, 574, 573, 569, 571), (24, 534, 544, 543), (543, 544, 545, 542), (588, 589, 610, 554), (534, 533, 547, 544), (544, 547, 548, 545), (584, 586, 549, 536, 537, 592, 591), (533, 532, 550, 547), (547, 550, 551, 548), (584, 591, 557, 558), (532, 27, 540, 550), (550, 540, 539, 551), (572, 574, 538, 74, 535, 580, 579), (573, 574, 607, 560), (569, 573, 560, 559), (569, 570, 571), (572, 579, 598, 597), (575, 570, 556, 555), (578, 579, 580), (581, 582, 583), (589, 587, 594, 610), (574, 572, 597, 607), (590, 591, 592), (578, 576, 595, 596), (579, 578, 596, 598), (590, 588, 554, 553), (585, 586, 609, 552), (570, 569, 559, 556), (576, 577, 608, 595), (586, 584, 558, 609), (587, 582, 593, 594), (591, 590, 553, 557), (548, 551, 571, 570, 575, 577, 549), (581, 585, 552, 546), (549, 577, 576, 578, 580, 535, 536), (577, 575, 555, 608), (541, 589, 588, 590, 592, 537, 72), (542, 545, 583, 582, 587, 589, 541), (545, 548, 549, 586, 585, 581, 583), (555, 556, 604), (559, 560, 605), (594, 593, 600), (553, 554, 599), (596, 595, 603), (595, 555, 615, 616), (596, 603, 564, 617), (597, 560, 607), (555, 595, 608), (558, 552, 609), (594, 554, 610), (604, 556, 612, 563), (606, 598, 618, 561), (559, 605, 562, 611), (555, 604, 563, 615), (552, 558, 621, 622), (600, 593, 620, 567), (560, 597, 613, 614), (603, 595, 616, 564), (546, 552, 601), (606, 597, 598), (602, 558, 557), (619, 566, 567, 620), (611, 562, 563, 612), (621, 565, 566, 622), (613, 561, 562, 614), (564, 616, 615, 563), (561, 618, 617, 564), (568, 624, 623, 567), (565, 626, 625, 568), (558, 602, 565, 621), (554, 594, 623, 624), (599, 554, 624, 568), (601, 552, 622, 566), (594, 600, 567, 623), (598, 596, 617, 618), (597, 606, 561, 613), (556, 559, 611, 612), (557, 553, 625, 626), (602, 557, 626, 565), (593, 546, 619, 620), (605, 560, 614, 562), (546, 601, 566, 619), (553, 599, 568, 625), (627, 628, 630, 629), (629, 630, 634, 633), (633, 634, 632, 631), (631, 632, 628, 627), (629, 633, 631, 627), (634, 630, 628, 632), (93, 92, 635, 636), (103, 102, 637, 638), (93, 636, 747, 645), (103, 638, 746, 644), (747, 745, 643, 645), (644, 646, 645, 643), (92, 103, 644, 643), (638, 635, 745, 746), (637, 102, 646, 748), (635, 92, 643, 745), (102, 93, 645, 646), (636, 637, 748, 747), (640, 639, 641, 642), (746, 748, 646, 644), (647, 648, 650, 649), (649, 650, 654, 653), (653, 654, 652, 651), (651, 652, 648, 647), (649, 653, 651, 647), (654, 650, 648, 652), (665, 674, 659, 655), (658, 662, 677, 670), (657, 661, 675, 668), (656, 660, 673, 666), (669, 678, 661, 657), (667, 676, 660, 656), (663, 672, 662, 658), (671, 672, 663, 664), (677, 678, 669, 670), (675, 676, 667, 668), (673, 674, 665, 666), (655, 659, 671, 664), (663, 679, 680, 664), (665, 681, 682, 666), (667, 683, 684, 668), (669, 685, 686, 670), (695, 694, 687, 692), (693, 695, 692, 688), (689, 691, 695, 693), (691, 690, 694, 695), (719, 702, 703, 716), (696, 710, 709, 697), (698, 714, 713, 699), (700, 718, 717, 701), (711, 698, 699, 708), (715, 700, 701, 712), (707, 696, 697, 704), (705, 706, 707, 704), (709, 710, 711, 708), (713, 714, 715, 712), (717, 718, 719, 716), (702, 706, 705, 703), (707, 706, 720, 721), (719, 718, 726, 727), (715, 714, 724, 725), (711, 710, 722, 723), (736, 732, 733, 734), (730, 731, 732, 736), (735, 730, 736, 728), (728, 736, 734, 729), (667, 656, 700, 715), (689, 693, 730, 735), (681, 665, 719, 727), (660, 676, 712, 701), (687, 694, 734, 733), (674, 673, 717, 716), (666, 682, 726, 718), (657, 668, 714, 698), (683, 667, 715, 725), (672, 671, 705, 704), (675, 661, 699, 713), (668, 684, 724, 714), (669, 657, 698, 711), (685, 669, 711, 723), (661, 678, 708, 699), (655, 664, 706, 702), (670, 686, 722, 710), (658, 670, 710, 696), (671, 659, 703, 705), (690, 691, 728, 729), (678, 677, 709, 708), (677, 662, 697, 709), (663, 658, 696, 707), (693, 688, 731, 730), (680, 679, 721, 720), (662, 672, 704, 697), (692, 687, 733, 732), (686, 685, 723, 722), (665, 655, 702, 719), (694, 690, 729, 734), (684, 683, 725, 724), (659, 674, 716, 703), (691, 689, 735, 728), (676, 675, 713, 712), (682, 681, 727, 726), (656, 666, 718, 700), (688, 692, 732, 731), (679, 663, 707, 721), (673, 660, 701, 717), (664, 680, 720, 706), (737, 738, 740, 739), (739, 740, 744, 743), (743, 744, 742, 741), (741, 742, 738, 737), (739, 743, 741, 737), (744, 740, 738, 742), (749, 750, 746, 745), (752, 751, 747, 748), (751, 749, 745, 747), (750, 752, 748, 746), (639, 640, 750, 749), (642, 641, 751, 752), (641, 639, 749, 751), (640, 642, 752, 750)])
me_cube_001.polygons.foreach_set('material_index', [0, 0, 0, 0, 0, 0, 0, 0, 0, 0, 0, 0, 0, 0, 0, 0, 0, 0, 0, 0, 0, 0, 0, 0, 0, 0, 0, 0, 0, 0, 0, 0, 0, 0, 0, 0, 0, 0, 0, 0, 0, 0, 0, 0, 0, 0, 0, 0, 0, 0, 0, 0, 0, 0, 0, 0, 0, 0, 0, 0, 0, 0, 0, 0, 0, 0, 0, 0, 0, 0, 0, 0, 0, 0, 0, 0, 0, 0, 0, 0, 0, 0, 0, 0, 0, 0, 0, 0, 0, 0, 0, 0, 0, 0, 0, 0, 0, 0, 0, 0, 0, 0, 0, 0, 0, 0, 0, 0, 0, 0, 0, 0, 0, 0, 0, 0, 0, 0, 0, 0, 0, 0, 0, 0, 0, 0, 0, 0, 0, 0, 0, 0, 0, 0, 0, 0, 0, 0, 0, 0, 0, 0, 0, 0, 0, 0, 0, 0, 0, 0, 0, 0, 0, 0, 0, 0, 0, 0, 0, 0, 0, 0, 0, 0, 0, 0, 0, 0, 0, 0, 0, 0, 0, 0, 0, 0, 0, 0, 0, 0, 0, 0, 0, 0, 0, 0, 0, 0, 0, 0, 0, 0, 0, 0, 0, 0, 0, 0, 0, 0, 0, 0, 0, 0, 0, 0, 0, 0, 0, 0, 0, 0, 0, 0, 0, 0, 0, 0, 0, 0, 0, 0, 0, 0, 0, 0, 0, 0, 0, 0, 0, 0, 0, 0, 0, 0, 0, 0, 0, 0, 0, 0, 0, 0, 0, 0, 0, 0, 0, 0, 0, 0, 0, 0, 0, 0, 0, 0, 0, 0, 0, 0, 0, 0, 0, 0, 0, 0, 0, 0, 0, 0, 0, 0, 0, 0, 0, 0, 0, 0, 0, 0, 0, 0, 0, 0, 0, 0, 0, 0, 0, 0, 0, 0, 0, 0, 0, 0, 0, 0, 0, 0, 0, 0, 0, 0, 0, 0, 0, 0, 0, 0, 0, 0, 0, 0, 0, 0, 0, 0, 0, 0, 0, 0, 0, 0, 0, 0, 0, 0, 0, 0, 0, 0, 0, 0, 0, 0, 0, 0, 0, 0, 0, 0, 0, 0, 0, 0, 0, 0, 0, 0, 0, 0, 0, 0, 0, 0, 0, 0, 0, 0, 0, 0, 0, 0, 0, 0, 0, 0, 0, 0, 0, 0, 0, 0, 0, 0, 0, 0, 0, 0, 0, 0, 0, 0, 0, 0, 0, 0, 0, 0, 0, 0, 0, 0, 0, 0, 0, 0, 0, 0, 0, 0, 0, 0, 0, 0, 0, 0, 0, 0, 0, 0, 0, 0, 0, 0, 0, 0, 0, 0, 0, 0, 0, 0, 0, 0, 0, 0, 0, 0, 0, 0, 0, 0, 0, 0, 0, 0, 0, 0, 0, 0, 0, 0, 0, 0, 0, 0, 0, 0, 0, 0, 0, 0, 0, 0, 0, 0, 0, 0, 0, 0, 0, 0, 0, 0, 0, 0, 0, 0, 0, 0, 0, 0, 0, 0, 0, 0, 0, 0, 0, 0, 0, 0, 0, 0, 0, 0, 0, 0, 0, 0, 0, 0, 0, 0, 0, 0, 0, 0, 0, 0, 0, 0, 0, 0, 0, 0, 0, 0, 0, 0, 0, 0, 0, 0, 0, 0, 0, 0, 0, 0, 0, 0, 0, 0, 0, 0, 0, 0, 0, 0, 0, 0, 0, 0, 0, 0, 0, 0, 0, 0, 0, 0, 0, 0, 0, 0, 0, 0, 0, 0, 0, 0, 0, 0, 0, 0, 0, 0, 0, 0, 0, 0, 0, 0, 0, 0, 0, 0, 0, 0, 0, 0, 0, 0, 0, 0, 0, 1, 1, 1, 1, 1, 1, 0, 0, 0, 0, 0, 0, 0, 0, 0, 0, 0, 0, 0, 0, 1, 1, 1, 1, 1, 1, 0, 0, 0, 0, 0, 0, 0, 0, 0, 0, 0, 0, 0, 0, 0, 0, 0, 0, 0, 0, 0, 0, 0, 0, 0, 0, 0, 0, 0, 0, 0, 0, 0, 0, 0, 0, 0, 0, 0, 0, 0, 0, 0, 0, 0, 0, 0, 0, 0, 0, 0, 0, 0, 0, 0, 0, 0, 0, 0, 0, 0, 0, 0, 0, 0, 0, 0, 0, 0, 0, 0, 0, 0, 0, 0, 0, 0, 0, 0, 0, 1, 1, 1, 1, 1, 1, 0, 0, 0, 0, 0, 0, 0, 0])
_uv = me_cube_001.uv_layers.new(name='UVMap')
_uv.uv.foreach_set('vector', [0.419, 0.1732, 0.419, 0.3214, 0.3485, 0.3214, 0.3485, 0.1732, 0.5624, 0.1565, 0.5624, 0.008302, 0.5784, 0.008302, 0.5784, 0.1565, 0.5676, 0.1732, 0.5769, 0.1732, 0.5769, 0.3214, 0.5676, 0.3214, 0.9613, 0.7734, 0.96, 0.7734, 0.96, 0.7692, 0.9613, 0.7692, 0.1703, 0.5669, 0.1873, 0.5669, 0.1873, 0.6586, 0.1703, 0.6586, 0.5663, 0.4863, 0.5663, 0.3381, 0.5812, 0.338, 0.5812, 0.4862, 0.06524, 0.5909, 0.06524, 0.4427, 0.07779, 0.4426, 0.07779, 0.5908, 0.5978, 0.6512, 0.5978, 0.503, 0.6061, 0.5028, 0.6061, 0.651, 0.693, 0.5029, 0.693, 0.5947, 0.6823, 0.5923, 0.6823, 0.5006, 0.2251, 0.3298, 0.2251, 0.478, 0.2102, 0.4779, 0.2102, 0.3296, 0.3141, 0.4363, 0.3141, 0.5845, 0.3014, 0.5843, 0.3014, 0.4361, 0.4571, 0.4811, 0.4571, 0.6293, 0.4463, 0.6294, 0.4463, 0.4811, 0.4843, 0.4811, 0.4843, 0.6293, 0.4737, 0.6293, 0.4737, 0.4811, 0.5458, 0.1565, 0.5288, 0.1565, 0.5288, 0.008302, 0.5458, 0.008302, 0.5458, 0.04536, 0.5458, 0.08242, 0.5458, 0.1195, 0.6259, 0.7939, 0.632, 0.7992, 0.632, 0.8131, 0.6249, 0.8069, 0.6258, 0.8297, 0.6316, 0.8342, 0.6316, 0.8476, 0.6249, 0.8423, 0.205, 0.8508, 0.2056, 0.839, 0.2145, 0.8354, 0.2145, 0.8499, 0.7506, 0.8477, 0.7499, 0.8366, 0.7593, 0.8382, 0.7593, 0.8517, 0.3844, 0.8515, 0.3844, 0.8415, 0.3936, 0.8389, 0.3936, 0.8527, 0.8691, 0.216, 0.8691, 0.2255, 0.8603, 0.2257, 0.8603, 0.2127, 0.008302, 0.854, 0.008348, 0.8445, 0.01747, 0.8428, 0.01747, 0.8558, 0.8624, 0.3877, 0.8624, 0.3785, 0.8709, 0.3776, 0.8709, 0.3902, 0.86, 0.4273, 0.86, 0.4187, 0.8692, 0.4171, 0.8692, 0.4281, 0.8625, 0.3469, 0.8625, 0.3383, 0.8709, 0.338, 0.8709, 0.3489, 0.812, 0.852, 0.8126, 0.8409, 0.8213, 0.8369, 0.8213, 0.8504, 0.8415, 0.6608, 0.8408, 0.6489, 0.8504, 0.6498, 0.8504, 0.6643, 0.8598, 0.1859, 0.8598, 0.1764, 0.8687, 0.1731, 0.8687, 0.1861, 0.607, 0.8413, 0.607, 0.8513, 0.5978, 0.8525, 0.5978, 0.8387, 0.8623, 0.457, 0.8624, 0.4478, 0.8709, 0.4453, 0.8709, 0.4579, 0.8563, 0.6924, 0.8563, 0.6829, 0.8655, 0.6811, 0.8655, 0.6941, 0.6497, 0.8703, 0.6497, 0.8617, 0.6581, 0.8597, 0.6581, 0.8706, 0.8342, 0.4265, 0.8342, 0.4179, 0.8434, 0.4171, 0.8434, 0.4281, 0.8425, 0.8489, 0.8425, 0.8329, 0.8508, 0.8315, 0.8508, 0.8484, 0.4117, 0.6924, 0.4117, 0.6112, 0.4294, 0.6378, 0.4294, 0.6924, 0.3939, 0.7172, 0.3939, 0.7766, 0.3844, 0.7775, 0.3844, 0.7163, 0.8425, 0.8149, 0.8425, 0.7988, 0.8516, 0.7974, 0.8516, 0.8143, 0.008302, 0.7877, 0.008302, 0.7339, 0.01784, 0.7331, 0.01784, 0.7885, 0.5978, 0.794, 0.6083, 0.7939, 0.6083, 0.8221, 0.5978, 0.822, 0.6234, 0.3214, 0.6234, 0.1731, 0.6317, 0.1731, 0.6317, 0.3214, 0.6252, 0.6511, 0.6252, 0.5029, 0.6331, 0.5029, 0.6331, 0.6512, 0.6252, 0.4863, 0.6252, 0.3381, 0.6344, 0.338, 0.6344, 0.4862, 0.09439, 0.5909, 0.09439, 0.4426, 0.1063, 0.4426, 0.1063, 0.5908, 0.1252, 0.4779, 0.1252, 0.3296, 0.1936, 0.3296, 0.1936, 0.4779, 0.6068, 0.008372, 0.6068, 0.1566, 0.595, 0.1565, 0.595, 0.008302, 0.2102, 0.6428, 0.2102, 0.4946, 0.2193, 0.4947, 0.2193, 0.6429, 0.5724, 0.503, 0.5724, 0.6513, 0.5663, 0.6512, 0.5663, 0.5029, 0.09953, 0.7011, 0.09953, 0.6094, 0.1079, 0.6075, 0.1079, 0.6993, 0.6497, 0.5947, 0.6497, 0.5029, 0.6657, 0.5029, 0.6657, 0.5947, 0.69, 0.8507, 0.69, 0.8347, 0.6982, 0.8352, 0.6982, 0.8521, 0.2706, 0.5613, 0.2706, 0.6316, 0.242, 0.6103, 0.242, 0.5613, 0.4297, 0.4297, 0.3485, 0.4297, 0.3485, 0.338, 0.4297, 0.338, 0.4297, 0.3609, 0.4297, 0.3839, 0.4297, 0.4068, 0.3696, 0.1565, 0.3696, 0.008302, 0.4398, 0.008303, 0.4398, 0.1565, 0.4356, 0.2649, 0.4356, 0.1732, 0.5058, 0.1732, 0.5058, 0.2649, 0.2726, 0.8499, 0.2726, 0.8339, 0.2817, 0.8344, 0.2817, 0.8513, 0.3949, 0.8222, 0.3844, 0.8223, 0.3844, 0.7942, 0.3949, 0.7941, 0.7478, 0.1191, 0.7681, 0.1191, 0.7681, 0.1562, 0.7478, 0.1562, 0.09879, 0.7772, 0.09879, 0.7282, 0.1079, 0.7177, 0.1079, 0.7724, 0.7755, 0.5455, 0.7755, 0.4965, 0.7837, 0.486, 0.7837, 0.5407, 0.7752, 0.2221, 0.7752, 0.1731, 0.7843, 0.1779, 0.7843, 0.2325, 0.7835, 0.2596, 0.7835, 0.3086, 0.7752, 0.3038, 0.7752, 0.2491, 0.8223, 0.5912, 0.8118, 0.5911, 0.8118, 0.5621, 0.8223, 0.5622, 0.03687, 0.5594, 0.03687, 0.6297, 0.008302, 0.6297, 0.008302, 0.5807, 0.551, 0.1732, 0.551, 0.1935, 0.551, 0.2138, 0.551, 0.2341, 0.551, 0.2544, 0.5224, 0.2544, 0.5224, 0.1997, 0.4202, 0.7753, 0.412, 0.7649, 0.4119, 0.7509, 0.4118, 0.737, 0.4118, 0.723, 0.4117, 0.7091, 0.4202, 0.709, 0.387, 0.8693, 0.387, 0.8826, 0.3844, 0.8826, 0.3844, 0.8693, 0.3014, 0.6735, 0.3191, 0.6735, 0.3191, 0.7293, 0.3014, 0.7293, 0.3014, 0.7153, 0.3014, 0.7014, 0.3014, 0.6874, 0.7125, 0.6113, 0.7125, 0.6815, 0.6949, 0.6602, 0.6949, 0.6113, 0.704, 0.7644, 0.6949, 0.7539, 0.6949, 0.6981, 0.704, 0.6983, 0.02599, 0.6463, 0.02599, 0.7165, 0.008302, 0.7165, 0.008302, 0.6676, 0.06524, 0.6888, 0.06524, 0.6075, 0.08292, 0.6075, 0.08292, 0.6622, 0.7003, 0.3381, 0.718, 0.338, 0.718, 0.4043, 0.7006, 0.4042, 0.1079, 0.8228, 0.0974, 0.8227, 0.09743, 0.7938, 0.1079, 0.7938, 0.4185, 0.5946, 0.4185, 0.4463, 0.4294, 0.4463, 0.4294, 0.4834, 0.4294, 0.5205, 0.4294, 0.5575, 0.4294, 0.5946, 0.7499, 0.7914, 0.7608, 0.7915, 0.7608, 0.82, 0.7503, 0.82, 0.4226, 0.8205, 0.4117, 0.8205, 0.4121, 0.7919, 0.4226, 0.7919, 0.1252, 0.7863, 0.136, 0.7863, 0.136, 0.8148, 0.1255, 0.8148, 0.07611, 0.8168, 0.06524, 0.8168, 0.06562, 0.7883, 0.07611, 0.7883, 0.5978, 0.6679, 0.6155, 0.6679, 0.6155, 0.6818, 0.6155, 0.6957, 0.6155, 0.7097, 0.6155, 0.7236, 0.5978, 0.7236, 0.7154, 0.4209, 0.7154, 0.4766, 0.7003, 0.4636, 0.7003, 0.4209, 0.7786, 0.667, 0.7704, 0.6775, 0.7701, 0.6113, 0.7786, 0.6113, 0.7786, 0.6252, 0.7786, 0.6391, 0.7786, 0.6531, 0.7333, 0.7922, 0.7248, 0.7922, 0.7248, 0.7783, 0.7248, 0.7644, 0.7248, 0.7504, 0.7248, 0.7365, 0.7333, 0.7365, 0.1255, 0.6497, 0.1431, 0.6497, 0.1431, 0.7158, 0.1252, 0.716, 0.3728, 0.5911, 0.3728, 0.6572, 0.3485, 0.6572, 0.3485, 0.6041, 0.1798, 0.7415, 0.1706, 0.7311, 0.1705, 0.7171, 0.1705, 0.7032, 0.1704, 0.6892, 0.1703, 0.6753, 0.1798, 0.6752, 0.1537, 0.6331, 0.1252, 0.6331, 0.1252, 0.5669, 0.1537, 0.567, 0.65, 0.6941, 0.6591, 0.6836, 0.6591, 0.7499, 0.6497, 0.7499, 0.6498, 0.7359, 0.6498, 0.722, 0.6499, 0.708, 0.5402, 0.6453, 0.5116, 0.6453, 0.5116, 0.5792, 0.5402, 0.579, 0.6497, 0.6113, 0.6783, 0.6113, 0.6783, 0.6252, 0.6783, 0.6391, 0.6783, 0.6531, 0.6783, 0.667, 0.6497, 0.667, 0.4463, 0.646, 0.4749, 0.646, 0.4749, 0.7018, 0.4463, 0.7018, 0.4463, 0.6878, 0.4463, 0.6739, 0.4463, 0.6599, 0.06524, 0.7159, 0.07433, 0.7054, 0.07433, 0.7715, 0.06524, 0.7717, 0.7871, 0.4662, 0.7776, 0.4662, 0.7776, 0.4522, 0.7776, 0.4383, 0.7776, 0.4243, 0.7776, 0.4104, 0.7871, 0.4104, 0.7871, 0.3938, 0.7776, 0.3938, 0.7776, 0.338, 0.7871, 0.338, 0.7871, 0.3519, 0.7871, 0.3659, 0.7871, 0.3798, 0.4564, 0.118, 0.4564, 0.008302, 0.5122, 0.008302, 0.5122, 0.118, 0.7954, 0.7936, 0.7869, 0.7936, 0.7869, 0.7378, 0.7954, 0.7378, 0.7954, 0.7517, 0.7954, 0.7657, 0.7954, 0.7796, 0.8004, 0.4862, 0.8092, 0.486, 0.8092, 0.5348, 0.8003, 0.5349, 0.6086, 0.338, 0.6086, 0.375, 0.6086, 0.4121, 0.6086, 0.4492, 0.6086, 0.4862, 0.5978, 0.4862, 0.5978, 0.338, 0.008302, 0.1565, 0.008302, 0.008302, 0.1348, 0.008312, 0.1348, 0.1565, 0.8525, 0.1324, 0.8468, 0.137, 0.8458, 0.1244, 0.8525, 0.1191, 0.1252, 0.5503, 0.1252, 0.4945, 0.1738, 0.4945, 0.1738, 0.5503, 0.7772, 0.708, 0.7711, 0.7133, 0.7701, 0.7003, 0.7772, 0.6941, 0.6837, 0.3457, 0.6837, 0.4399, 0.6732, 0.4477, 0.6732, 0.338, 0.6234, 0.008303, 0.6327, 0.008302, 0.6327, 0.1565, 0.6234, 0.1565, 0.1252, 0.1732, 0.2254, 0.1732, 0.2254, 0.313, 0.1252, 0.313, 0.2815, 0.8173, 0.2726, 0.8173, 0.2792, 0.7743, 0.281, 0.7745, 0.4463, 0.4645, 0.4463, 0.338, 0.495, 0.338, 0.495, 0.4645, 0.04863, 0.4426, 0.04863, 0.5428, 0.008302, 0.5428, 0.008302, 0.4426, 0.8001, 0.2491, 0.8091, 0.2493, 0.8091, 0.298, 0.8001, 0.2979, 0.3014, 0.6569, 0.3014, 0.6011, 0.3315, 0.6011, 0.3315, 0.6569, 0.7171, 0.1773, 0.7171, 0.2775, 0.7128, 0.2817, 0.7128, 0.1731, 0.7337, 0.2775, 0.7337, 0.1773, 0.7378, 0.1731, 0.7378, 0.2817, 0.5421, 0.8193, 0.5421, 0.779, 0.5463, 0.7748, 0.5463, 0.8235, 0.82, 0.6558, 0.82, 0.6155, 0.8242, 0.6113, 0.8242, 0.66, 0.4867, 0.7614, 0.495, 0.7509, 0.495, 0.804, 0.4867, 0.8042, 0.8034, 0.6645, 0.7952, 0.654, 0.7952, 0.6113, 0.8034, 0.6114, 0.2664, 0.6482, 0.2664, 0.704, 0.242, 0.704, 0.242, 0.6612, 0.8483, 0.08187, 0.835, 0.08248, 0.835, 0.06257, 0.8483, 0.06197, 0.8488, 0.03267, 0.8383, 0.03266, 0.8383, 0.008302, 0.8488, 0.008305, 0.2253, 0.6595, 0.2253, 0.7256, 0.2102, 0.7126, 0.2102, 0.6595, 0.7333, 0.8337, 0.7228, 0.8335, 0.7228, 0.8089, 0.7333, 0.8091, 0.848, 0.7621, 0.8375, 0.7621, 0.8375, 0.7378, 0.848, 0.7378, 0.3868, 0.5187, 0.3868, 0.5745, 0.3546, 0.5735, 0.3485, 0.5639, 0.351, 0.5483, 0.3528, 0.5416, 0.3557, 0.5352, 0.3594, 0.5298, 0.3632, 0.5265, 0.6649, 0.01087, 0.6649, 0.09971, 0.6493, 0.1023, 0.6493, 0.008302, 0.8209, 0.7808, 0.812, 0.7808, 0.8125, 0.738, 0.8142, 0.7378, 0.4019, 0.4463, 0.4019, 0.5021, 0.3638, 0.4944, 0.358, 0.491, 0.353, 0.4857, 0.3496, 0.4792, 0.3485, 0.4725, 0.3485, 0.457, 0.359, 0.4473, 0.6782, 0.6979, 0.6757, 0.6945, 0.6782, 0.6836, 0.2439, 0.9084, 0.242, 0.9046, 0.2439, 0.8972, 0.1455, 0.9337, 0.1442, 0.9298, 0.1455, 0.9261, 0.9596, 0.414, 0.9596, 0.4182, 0.9579, 0.4179, 0.7832, 0.9559, 0.7832, 0.9601, 0.7814, 0.9562, 0.9449, 0.38, 0.9465, 0.3776, 0.9465, 0.3834, 0.5421, 0.9041, 0.5442, 0.9012, 0.5442, 0.9096, 0.9043, 0.7726, 0.9066, 0.7692, 0.9066, 0.7806, 0.3485, 0.7627, 0.3485, 0.6738, 0.3526, 0.674, 0.3526, 0.7615, 0.4915, 0.7343, 0.4915, 0.6468, 0.495, 0.646, 0.495, 0.7323, 0.7499, 0.7212, 0.7499, 0.6113, 0.7535, 0.6117, 0.7535, 0.7207, 0.7271, 0.1173, 0.7271, 0.008302, 0.7312, 0.008468, 0.7312, 0.1171, 0.2848, 0.4361, 0.2848, 0.5447, 0.242, 0.5447, 0.242, 0.4361, 0.6815, 0.1348, 0.6815, 0.008302, 0.6874, 0.008587, 0.6874, 0.1346, 0.6962, 0.1731, 0.6962, 0.2991, 0.6912, 0.2983, 0.6912, 0.1738, 0.704, 0.1061, 0.704, 0.008302, 0.7105, 0.01123, 0.7105, 0.1073, 0.7096, 0.5947, 0.7096, 0.4986, 0.7162, 0.5004, 0.7162, 0.5943, 0.5116, 0.4645, 0.5116, 0.338, 0.5497, 0.338, 0.5497, 0.4645, 0.1457, 0.9715, 0.1457, 0.9737, 0.1442, 0.9726, 0.3014, 0.843, 0.3108, 0.8391, 0.3108, 0.8524, 0.9046, 0.9048, 0.9046, 0.8928, 0.9058, 0.8917, 0.9058, 0.9051, 0.8657, 0.2491, 0.8657, 0.2625, 0.8563, 0.253, 0.9042, 0.4263, 0.9042, 0.4143, 0.9053, 0.414, 0.9053, 0.4274, 0.8136, 0.8996, 0.8139, 0.9083, 0.8123, 0.9083, 0.812, 0.8986, 0.8885, 0.8442, 0.8875, 0.8426, 0.8875, 0.8324, 0.8885, 0.8308, 0.8892, 0.8304, 0.8892, 0.8445, 0.864, 0.5256, 0.864, 0.5389, 0.8546, 0.535, 0.1252, 0.9089, 0.1252, 0.9003, 0.1267, 0.8992, 0.1267, 0.9089, 0.7894, 0.5939, 0.7813, 0.591, 0.7755, 0.5805, 0.7755, 0.5685, 0.7813, 0.5621, 0.7894, 0.5649, 0.7952, 0.5755, 0.7952, 0.5875, 0.8342, 0.4682, 0.8342, 0.4453, 0.8457, 0.4453, 0.8457, 0.4683, 0.8389, 0.582, 0.8389, 0.5621, 0.8505, 0.5645, 0.8505, 0.5844, 0.242, 0.8502, 0.242, 0.8303, 0.2536, 0.8279, 0.2536, 0.8478, 0.8342, 0.4005, 0.8342, 0.3776, 0.8458, 0.3776, 0.8458, 0.4005, 0.8459, 0.338, 0.8459, 0.361, 0.8342, 0.3609, 0.8342, 0.338, 0.5232, 0.8314, 0.5232, 0.8495, 0.5116, 0.8465, 0.5116, 0.8285, 0.1368, 0.8315, 0.1368, 0.8495, 0.1252, 0.8524, 0.1252, 0.8344, 0.8432, 0.1731, 0.8432, 0.1961, 0.8315, 0.1961, 0.8315, 0.1732, 0.2444, 0.8806, 0.242, 0.8806, 0.242, 0.8675, 0.2444, 0.8668, 0.9022, 0.5005, 0.9009, 0.4994, 0.9009, 0.486, 0.9022, 0.4864, 0.9042, 0.7519, 0.9029, 0.7522, 0.9029, 0.7388, 0.9042, 0.7378, 0.3509, 0.8812, 0.3485, 0.8806, 0.3485, 0.8675, 0.3509, 0.8675, 0.69, 0.8687, 0.6924, 0.8687, 0.6924, 0.8816, 0.69, 0.8823, 0.8985, 0.5256, 0.9001, 0.5266, 0.9001, 0.5399, 0.8985, 0.5395, 0.6701, 0.9012, 0.6685, 0.9015, 0.6685, 0.8882, 0.6701, 0.8872, 0.1276, 0.8826, 0.1252, 0.8819, 0.1252, 0.8691, 0.1276, 0.8691, 0.8823, 0.2888, 0.8823, 0.2801, 0.8839, 0.2791, 0.8839, 0.2887, 0.6916, 0.8999, 0.6919, 0.9086, 0.6904, 0.9086, 0.69, 0.8989, 0.0974, 0.8489, 0.1068, 0.8394, 0.1068, 0.8528, 0.9059, 0.8622, 0.9059, 0.8742, 0.9048, 0.8745, 0.9048, 0.8611, 0.8874, 0.5624, 0.8884, 0.564, 0.8884, 0.5742, 0.8874, 0.5758, 0.8866, 0.5761, 0.8866, 0.5621, 0.7322, 0.8636, 0.7228, 0.8597, 0.7322, 0.8503, 0.9048, 0.662, 0.9048, 0.65, 0.906, 0.6489, 0.906, 0.6623, 0.7909, 0.863, 0.7814, 0.8591, 0.7909, 0.8497, 0.8872, 0.6492, 0.8882, 0.6508, 0.8882, 0.661, 0.8872, 0.6626, 0.8865, 0.663, 0.8865, 0.6489, 0.8865, 0.6116, 0.8875, 0.6132, 0.8875, 0.6234, 0.8865, 0.625, 0.8857, 0.6253, 0.8857, 0.6113, 0.8874, 0.8748, 0.8864, 0.8732, 0.8864, 0.863, 0.8874, 0.8614, 0.8882, 0.8611, 0.8882, 0.8751, 0.8867, 0.2264, 0.8857, 0.2248, 0.8857, 0.2146, 0.8867, 0.213, 0.8875, 0.2127, 0.8875, 0.2267, 0.8882, 0.3383, 0.8892, 0.3399, 0.8892, 0.3501, 0.8882, 0.3517, 0.8875, 0.352, 0.8875, 0.338, 0.8657, 0.2791, 0.8657, 0.2924, 0.8563, 0.2885, 0.8866, 0.4144, 0.8876, 0.416, 0.8876, 0.4262, 0.8866, 0.4278, 0.8858, 0.4281, 0.8858, 0.414, 0.7228, 0.9197, 0.7228, 0.9102, 0.7239, 0.9102, 0.7239, 0.9197, 0.4821, 0.9844, 0.4821, 0.9863, 0.481, 0.9863, 0.481, 0.9844, 0.9212, 0.2784, 0.9212, 0.2877, 0.9201, 0.2877, 0.9201, 0.2785, 0.2734, 0.9864, 0.2734, 0.9883, 0.2726, 0.9882, 0.2726, 0.9863, 0.9178, 0.5256, 0.9178, 0.5352, 0.9167, 0.5352, 0.9167, 0.5256, 0.3485, 0.9894, 0.3485, 0.9878, 0.3496, 0.9878, 0.3496, 0.9893, 0.9041, 0.9872, 0.9041, 0.9853, 0.905, 0.9854, 0.905, 0.9873, 0.9195, 0.6905, 0.9195, 0.6811, 0.9206, 0.6811, 0.9206, 0.6905, 0.5125, 0.8963, 0.5125, 0.9096, 0.5116, 0.9096, 0.5116, 0.8963, 0.5127, 0.988, 0.5127, 0.9896, 0.5116, 0.9896, 0.5116, 0.9881, 0.9184, 0.3151, 0.9184, 0.3055, 0.9195, 0.3055, 0.9195, 0.3151, 0.9247, 0.3592, 0.9247, 0.3608, 0.9235, 0.3608, 0.9235, 0.3592, 0.9063, 0.3909, 0.9063, 0.3776, 0.9073, 0.3776, 0.9073, 0.3909, 0.9188, 0.4954, 0.9188, 0.486, 0.9199, 0.4861, 0.9199, 0.4954, 0.06611, 0.9863, 0.06611, 0.9882, 0.06524, 0.9883, 0.06524, 0.9864, 0.908, 0.7974, 0.908, 0.8107, 0.9071, 0.8107, 0.9071, 0.7974, 0.5432, 0.988, 0.5432, 0.9896, 0.5421, 0.9896, 0.5421, 0.988, 0.1805, 0.866, 0.1703, 0.866, 0.1754, 0.8537, 0.8393, 0.7806, 0.8375, 0.7794, 0.8393, 0.7788, 0.3292, 0.9747, 0.3274, 0.9734, 0.3292, 0.9728, 0.9601, 0.1952, 0.9618, 0.1939, 0.9618, 0.1958, 0.7499, 0.973, 0.7517, 0.9718, 0.7517, 0.9737, 0.812, 0.9732, 0.8138, 0.9719, 0.8138, 0.9738, 0.8884, 0.5946, 0.8866, 0.5933, 0.8884, 0.5927, 0.5978, 0.9742, 0.5996, 0.973, 0.5996, 0.9748, 0.8038, 0.3199, 0.8016, 0.3199, 0.8001, 0.3183, 0.8001, 0.3161, 0.8016, 0.3146, 0.8038, 0.3146, 0.8054, 0.3161, 0.8054, 0.3183, 0.8875, 0.4586, 0.8875, 0.4453, 0.8897, 0.4453, 0.8897, 0.4586, 0.8883, 0.8107, 0.8883, 0.7974, 0.8905, 0.7974, 0.8905, 0.8107, 0.6519, 0.8872, 0.6519, 0.9005, 0.6497, 0.9005, 0.6497, 0.8872, 0.1725, 0.8826, 0.1725, 0.8959, 0.1703, 0.8959, 0.1703, 0.8826, 0.8905, 0.1191, 0.8905, 0.1324, 0.8883, 0.1324, 0.8883, 0.1191, 0.8897, 0.3776, 0.8897, 0.3909, 0.8875, 0.3909, 0.8875, 0.3776, 0.7836, 0.8797, 0.7836, 0.893, 0.7814, 0.893, 0.7814, 0.8797, 0.725, 0.8802, 0.725, 0.8936, 0.7228, 0.8936, 0.7228, 0.8802, 0.5663, 0.987, 0.5663, 0.9851, 0.5675, 0.9851, 0.5675, 0.987, 0.9219, 0.7378, 0.9219, 0.747, 0.9208, 0.747, 0.9208, 0.7378, 0.9897, 0.5059, 0.9897, 0.5076, 0.9889, 0.5079, 0.9889, 0.5062, 0.9197, 0.2476, 0.9197, 0.2571, 0.9186, 0.2571, 0.9186, 0.2476, 0.9074, 0.4453, 0.9074, 0.4586, 0.9063, 0.4586, 0.9063, 0.4453, 0.9871, 0.5276, 0.9871, 0.5259, 0.988, 0.5256, 0.988, 0.5272, 0.4463, 0.9879, 0.4463, 0.9862, 0.4472, 0.9865, 0.4472, 0.9882, 0.9058, 0.3513, 0.9058, 0.338, 0.9069, 0.338, 0.9069, 0.3513, 0.6249, 0.9864, 0.6249, 0.9845, 0.626, 0.9845, 0.626, 0.9864, 0.9069, 0.8304, 0.9069, 0.8438, 0.9058, 0.8438, 0.9058, 0.8304, 0.9894, 0.4864, 0.9894, 0.4881, 0.9886, 0.4877, 0.9886, 0.486, 0.905, 0.5754, 0.905, 0.5621, 0.9061, 0.5621, 0.9061, 0.5754, 0.03526, 0.9853, 0.03526, 0.9872, 0.03415, 0.9872, 0.03415, 0.9853, 0.8864, 0.9873, 0.8864, 0.9854, 0.8873, 0.9854, 0.8873, 0.9872, 0.9071, 0.1324, 0.9071, 0.1191, 0.908, 0.1191, 0.908, 0.1324, 0.1466, 0.8819, 0.1442, 0.8826, 0.1442, 0.8691, 0.1466, 0.8691, 0.8692, 0.1196, 0.8717, 0.1191, 0.8717, 0.133, 0.8692, 0.1329, 0.6757, 0.7147, 0.6783, 0.7145, 0.6783, 0.7285, 0.6757, 0.7279, 0.3038, 0.8826, 0.3014, 0.8826, 0.3014, 0.869, 0.3038, 0.8697, 0.7524, 0.8813, 0.7499, 0.882, 0.7499, 0.8683, 0.7524, 0.8683, 0.4835, 0.8738, 0.481, 0.8744, 0.481, 0.8603, 0.4835, 0.8604, 0.8674, 0.8612, 0.8698, 0.8611, 0.8698, 0.8752, 0.8674, 0.8746, 0.2074, 0.8812, 0.205, 0.8812, 0.205, 0.8674, 0.2074, 0.8681, 0.256, 0.7743, 0.256, 0.8113, 0.242, 0.8113, 0.242, 0.7743, 0.8091, 0.6811, 0.8091, 0.7182, 0.7952, 0.7182, 0.7952, 0.6811, 0.8044, 0.09903, 0.8044, 0.06197, 0.8184, 0.06197, 0.8184, 0.08899, 0.8131, 0.09121, 0.8114, 0.09681, 0.8061, 0.09903, 0.4463, 0.8797, 0.4463, 0.8662, 0.4489, 0.8662, 0.4489, 0.8797, 0.5255, 0.7748, 0.5255, 0.8119, 0.5116, 0.8119, 0.5116, 0.7748, 0.4603, 0.7779, 0.4603, 0.815, 0.4463, 0.815, 0.4463, 0.7779, 0.33, 0.872, 0.33, 0.8852, 0.3274, 0.8852, 0.3274, 0.872, 0.3624, 0.7793, 0.3624, 0.8163, 0.3485, 0.8163, 0.3485, 0.7793, 0.8176, 0.338, 0.8176, 0.375, 0.8037, 0.375, 0.8037, 0.338, 0.3318, 0.5331, 0.3318, 0.5489, 0.3307, 0.5485, 0.3307, 0.5334, 0.5803, 0.7698, 0.5803, 0.8068, 0.5663, 0.8068, 0.5663, 0.7698, 0.6633, 0.1189, 0.6633, 0.1559, 0.6493, 0.1559, 0.6493, 0.1189, 0.8149, 0.1731, 0.8149, 0.2102, 0.8009, 0.2102, 0.8009, 0.1731, 0.6549, 0.7958, 0.6497, 0.7935, 0.6497, 0.7665, 0.6636, 0.7665, 0.6636, 0.8036, 0.6619, 0.8036, 0.6567, 0.8014, 0.8009, 0.2285, 0.805, 0.2268, 0.805, 0.2325, 0.6956, 0.321, 0.6912, 0.321, 0.6934, 0.3157, 0.96, 0.01273, 0.96, 0.008302, 0.9611, 0.008302, 0.9611, 0.01273, 0.9606, 0.06594, 0.9588, 0.0632, 0.9606, 0.06197, 0.8037, 0.4287, 0.8037, 0.3917, 0.8054, 0.3917, 0.8106, 0.3939, 0.8124, 0.3995, 0.8176, 0.4017, 0.8176, 0.4287, 0.69, 0.8181, 0.69, 0.791, 0.6953, 0.7888, 0.697, 0.7832, 0.7022, 0.781, 0.704, 0.781, 0.704, 0.8181, 0.1452, 0.9513, 0.1458, 0.9503, 0.1458, 0.9549, 0.1442, 0.9544, 0.9604, 0.6489, 0.9604, 0.6533, 0.9593, 0.6533, 0.9593, 0.6489, 0.7832, 0.9096, 0.7837, 0.91, 0.7837, 0.9173, 0.7832, 0.9177, 0.7814, 0.9137, 0.242, 0.9538, 0.243, 0.9507, 0.2437, 0.9498, 0.2437, 0.9544, 0.06524, 0.95, 0.06524, 0.9445, 0.06524, 0.9445, 0.06631, 0.9457, 0.06631, 0.95, 0.3291, 0.9018, 0.3296, 0.9022, 0.3296, 0.9096, 0.3291, 0.9099, 0.3274, 0.9059, 0.7243, 0.9407, 0.7228, 0.9385, 0.7243, 0.9363, 0.7265, 0.9363, 0.7265, 0.9407, 0.9605, 0.2139, 0.9586, 0.2167, 0.9586, 0.2127, 0.8705, 0.0939, 0.8705, 0.1013, 0.8649, 0.09754, 0.8649, 0.09766, 0.9538, 0.4916, 0.9538, 0.4862, 0.9547, 0.486, 0.9547, 0.4902, 0.9538, 0.4916, 0.4474, 0.9441, 0.4474, 0.9498, 0.4474, 0.9498, 0.4463, 0.9485, 0.4463, 0.9441, 0.7516, 0.9506, 0.7516, 0.9552, 0.7509, 0.9543, 0.7499, 0.9511, 0.2665, 0.1532, 0.2665, 0.1565, 0.2643, 0.1565, 0.9577, 0.2829, 0.956, 0.2829, 0.956, 0.2784, 0.9577, 0.2784, 0.9409, 0.7097, 0.9409, 0.7141, 0.9387, 0.7141, 0.9372, 0.7119, 0.9387, 0.7097, 0.8619, 0.7107, 0.8619, 0.7181, 0.8563, 0.7144, 0.8563, 0.7145, 0.5995, 0.9563, 0.5978, 0.9563, 0.5978, 0.9519, 0.5995, 0.9519, 0.3678, 0.9471, 0.3678, 0.9525, 0.367, 0.9527, 0.367, 0.9485, 0.3678, 0.9471, 0.812, 0.9551, 0.812, 0.9497, 0.812, 0.9497, 0.8128, 0.9511, 0.8128, 0.9553, 0.9567, 0.7422, 0.958, 0.7378, 0.9584, 0.7389, 0.9584, 0.7422, 0.3853, 0.9709, 0.3853, 0.9737, 0.385, 0.9738, 0.3844, 0.9727, 0.3848, 0.9715, 0.8875, 0.9432, 0.8875, 0.9489, 0.8864, 0.9489, 0.8864, 0.9445, 0.8875, 0.9432, 0.9499, 0.1468, 0.9499, 0.1523, 0.9488, 0.1523, 0.9488, 0.148, 0.9499, 0.1468, 0.8258, 0.7207, 0.8258, 0.7207, 0.8258, 0.7208, 0.4294, 0.924, 0.4295, 0.9239, 0.4295, 0.9241, 0.9585, 0.5659, 0.9585, 0.5619, 0.9604, 0.5631, 0.0353, 0.9432, 0.0353, 0.9488, 0.03421, 0.9488, 0.03415, 0.9435, 0.0974, 0.9882, 0.09847, 0.9884, 0.09847, 0.9895, 0.0977, 0.9895, 0.9789, 0.03836, 0.9789, 0.03998, 0.9782, 0.03879, 0.9782, 0.03717, 0.4822, 0.9426, 0.4822, 0.9483, 0.4811, 0.9483, 0.481, 0.9429, 0.3677, 0.8989, 0.3676, 0.8989, 0.3676, 0.8978, 0.3677, 0.8978, 0.8436, 0.9893, 0.8425, 0.9895, 0.8428, 0.9882, 0.8436, 0.9882, 0.8864, 0.9688, 0.8864, 0.9655, 0.8875, 0.9656, 0.8875, 0.9688, 0.9799, 0.09449, 0.9799, 0.09226, 0.981, 0.09225, 0.981, 0.09448, 0.1536, 0.8364, 0.1535, 0.8364, 0.1535, 0.8353, 0.1536, 0.8353, 0.4297, 0.9722, 0.4293, 0.972, 0.4294, 0.9708, 0.4297, 0.9708, 0.9052, 0.9432, 0.9052, 0.9488, 0.9041, 0.9485, 0.9041, 0.9432, 0.9427, 0.9822, 0.9435, 0.983, 0.9435, 0.9843, 0.9427, 0.9835, 0.9779, 0.4469, 0.9779, 0.4453, 0.9786, 0.4465, 0.9786, 0.4481, 0.3844, 0.9541, 0.3844, 0.9488, 0.3844, 0.9488, 0.3853, 0.9502, 0.3853, 0.9543, 0.009253, 0.971, 0.009253, 0.9737, 0.008766, 0.9732, 0.008302, 0.9719, 0.008919, 0.9708, 0.4127, 0.971, 0.4127, 0.9737, 0.4122, 0.9731, 0.4117, 0.972, 0.4123, 0.9708, 0.9723, 0.5059, 0.9723, 0.5086, 0.9719, 0.5088, 0.9713, 0.5077, 0.9718, 0.5065, 0.6249, 0.9456, 0.6275, 0.9445, 0.6275, 0.9473, 0.6249, 0.9484, 0.8937, 0.1521, 0.8925, 0.1556, 0.8897, 0.1556, 0.8917, 0.1496, 0.8692, 0.1556, 0.8712, 0.1496, 0.8731, 0.1521, 0.8719, 0.1556, 0.3241, 0.1532, 0.3241, 0.1558, 0.3215, 0.1541, 0.3215, 0.1542, 0.2831, 0.1541, 0.2831, 0.1542, 0.2857, 0.1532, 0.2857, 0.1558, 0.2048, 0.9295, 0.2048, 0.9258, 0.2074, 0.9241, 0.2074, 0.9304, 0.3407, 0.1548, 0.3407, 0.1549, 0.3432, 0.1532, 0.3432, 0.1558, 0.3023, 0.1548, 0.3023, 0.1549, 0.3049, 0.1532, 0.3049, 0.1558, 0.3485, 0.9296, 0.3485, 0.9259, 0.3511, 0.9242, 0.3511, 0.9305, 0.9852, 0.1489, 0.9844, 0.1481, 0.9844, 0.1468, 0.9852, 0.1476, 0.9803, 0.3402, 0.9803, 0.338, 0.9814, 0.338, 0.9814, 0.3402, 0.2048, 0.9886, 0.2058, 0.9888, 0.2058, 0.9899, 0.2051, 0.9899, 0.4474, 0.9664, 0.4474, 0.9696, 0.4463, 0.9696, 0.4463, 0.9665, 0.4293, 0.9889, 0.4297, 0.9888, 0.4297, 0.9901, 0.4294, 0.9901, 0.03416, 0.9687, 0.03415, 0.9654, 0.03525, 0.9655, 0.03525, 0.9687, 0.5675, 0.943, 0.5675, 0.9487, 0.5663, 0.9484, 0.5664, 0.943, 0.8665, 0.9839, 0.8656, 0.9848, 0.8656, 0.9834, 0.8665, 0.9826, 0.9061, 0.5924, 0.9061, 0.5946, 0.905, 0.5946, 0.905, 0.5924, 0.008302, 0.9905, 0.008772, 0.9903, 0.008772, 0.9917, 0.008432, 0.9917, 0.9782, 0.9151, 0.9782, 0.9134, 0.9788, 0.9123, 0.9788, 0.9139, 0.1535, 0.8176, 0.1536, 0.8176, 0.1536, 0.8187, 0.1535, 0.8187, 0.6685, 0.9817, 0.6694, 0.9809, 0.6694, 0.9822, 0.6685, 0.9831, 0.4643, 0.9876, 0.4638, 0.9874, 0.464, 0.9862, 0.4643, 0.9862, 0.3676, 0.8686, 0.3675, 0.8686, 0.3675, 0.8675, 0.3676, 0.8675, 0.9779, 0.772, 0.9779, 0.7704, 0.9785, 0.7692, 0.9785, 0.7708, 0.9796, 0.9811, 0.9796, 0.9789, 0.9807, 0.9789, 0.9807, 0.9811, 0.3674, 0.9894, 0.3663, 0.9896, 0.3666, 0.9883, 0.3674, 0.9883, 0.9052, 0.9654, 0.9052, 0.9687, 0.9041, 0.9687, 0.9041, 0.9655, 0.5978, 0.7402, 0.6181, 0.7402, 0.6181, 0.7773, 0.5978, 0.7773, 0.3014, 0.7459, 0.3217, 0.7459, 0.3217, 0.7829, 0.3014, 0.7829, 0.205, 0.7792, 0.205, 0.7422, 0.2253, 0.7422, 0.2253, 0.7792, 0.9247, 0.2127, 0.9247, 0.2196, 0.9221, 0.2196, 0.9221, 0.2127, 0.7499, 0.7378, 0.7702, 0.7378, 0.7702, 0.7748, 0.7499, 0.7748, 0.2623, 0.7206, 0.2623, 0.7577, 0.242, 0.7577, 0.242, 0.7206, 0.9214, 0.06907, 0.9214, 0.06197, 0.924, 0.06198, 0.924, 0.06908, 0.9245, 0.9164, 0.9245, 0.9232, 0.9224, 0.9226, 0.9224, 0.9158, 0.008302, 0.9104, 0.008302, 0.9006, 0.009445, 0.9007, 0.009445, 0.9099, 0.7709, 0.008302, 0.7912, 0.008302, 0.7912, 0.04536, 0.7743, 0.04298, 0.4824, 0.2815, 0.5027, 0.2815, 0.5059, 0.3156, 0.4972, 0.3108, 0.4879, 0.3108, 0.4793, 0.3156, 0.9255, 0.7692, 0.9255, 0.7763, 0.9232, 0.7763, 0.9232, 0.7692, 0.5663, 0.8749, 0.5663, 0.8611, 0.5689, 0.8611, 0.5689, 0.8749, 0.8146, 0.8686, 0.8146, 0.882, 0.812, 0.882, 0.812, 0.8686, 0.4117, 0.9318, 0.4117, 0.9242, 0.4128, 0.9239, 0.4128, 0.9322, 0.9242, 0.6113, 0.9242, 0.6183, 0.9216, 0.6183, 0.9216, 0.6113, 0.04809, 0.7627, 0.04067, 0.7784, 0.04067, 0.79, 0.04809, 0.8057, 0.03731, 0.8027, 0.03731, 0.7656, 0.9227, 0.569, 0.9227, 0.5621, 0.9246, 0.5627, 0.9246, 0.5697, 0.4635, 0.7613, 0.4463, 0.7584, 0.4463, 0.7213, 0.4635, 0.7184, 0.456, 0.734, 0.456, 0.7456, 0.8852, 0.0238, 0.8852, 0.008988, 0.8864, 0.008302, 0.8864, 0.02363, 0.924, 0.4524, 0.924, 0.4453, 0.926, 0.4453, 0.926, 0.4524, 0.5116, 0.5624, 0.5116, 0.5471, 0.5227, 0.5375, 0.5227, 0.5264, 0.5116, 0.5167, 0.5116, 0.5015, 0.5116, 0.4811, 0.5402, 0.5077, 0.5402, 0.5624, 0.3024, 0.8992, 0.3024, 0.91, 0.3014, 0.9091, 0.3014, 0.8998, 0.4117, 0.9073, 0.4117, 0.897, 0.4143, 0.897, 0.4143, 0.9073, 0.4117, 0.8804, 0.4117, 0.8669, 0.4143, 0.8669, 0.4143, 0.8804, 0.9245, 0.8917, 0.9245, 0.8986, 0.9224, 0.8992, 0.9224, 0.8923, 0.03415, 0.8756, 0.03415, 0.8618, 0.03673, 0.8618, 0.03673, 0.8755, 0.3307, 0.4518, 0.3307, 0.4361, 0.3318, 0.4364, 0.3318, 0.4515, 0.09963, 0.9009, 0.09963, 0.909, 0.0974, 0.909, 0.0974, 0.9009, 0.1703, 0.9207, 0.1703, 0.9126, 0.1724, 0.9126, 0.1724, 0.9207, 0.726, 0.1565, 0.7128, 0.156, 0.7201, 0.1426, 0.726, 0.1355, 0.8258, 0.5256, 0.838, 0.5258, 0.838, 0.5436, 0.8316, 0.5396, 0.5671, 0.8234, 0.5728, 0.8307, 0.5796, 0.8445, 0.5663, 0.8445, 0.3606, 0.8507, 0.3485, 0.8509, 0.3542, 0.8369, 0.3606, 0.8329, 0.4585, 0.8496, 0.4521, 0.8456, 0.4463, 0.8316, 0.4585, 0.8318, 0.8373, 0.2167, 0.8437, 0.2127, 0.8437, 0.2305, 0.8315, 0.2307, 0.4935, 0.1417, 0.4995, 0.1346, 0.4995, 0.1557, 0.4862, 0.1552, 0.06524, 0.9279, 0.06634, 0.9234, 0.06895, 0.9234, 0.0695, 0.9243, 0.06968, 0.9261, 0.06924, 0.9279, 0.9566, 0.3055, 0.9566, 0.3108, 0.9556, 0.3108, 0.9558, 0.3058, 0.008302, 0.8262, 0.008671, 0.8051, 0.01686, 0.8051, 0.01722, 0.8262, 0.01276, 0.8241, 0.8494, 0.6113, 0.8497, 0.6323, 0.8453, 0.6303, 0.8408, 0.6323, 0.8412, 0.6113, 0.7335, 0.4694, 0.7328, 0.4562, 0.7432, 0.4562, 0.7425, 0.4694, 0.738, 0.467, 0.422, 0.8371, 0.4213, 0.8503, 0.4169, 0.8479, 0.4124, 0.8503, 0.4117, 0.8371, 0.6732, 0.4821, 0.6741, 0.4643, 0.6812, 0.4643, 0.6821, 0.4821, 0.6777, 0.4798, 0.07326, 0.8334, 0.07416, 0.8512, 0.0697, 0.849, 0.06524, 0.8512, 0.06613, 0.8334, 0.8656, 0.309, 0.866, 0.3212, 0.8563, 0.3212, 0.8567, 0.309, 0.8611, 0.3115, 0.8661, 0.486, 0.8657, 0.4982, 0.8612, 0.4958, 0.8568, 0.4982, 0.8564, 0.486, 0.4564, 0.1351, 0.4696, 0.1346, 0.4696, 0.1557, 0.4637, 0.1486, 0.3485, 0.9076, 0.3485, 0.8978, 0.351, 0.8978, 0.351, 0.9076, 0.9226, 0.6566, 0.9226, 0.6496, 0.9245, 0.6489, 0.9245, 0.6559, 0.2074, 0.8978, 0.2074, 0.9075, 0.2048, 0.9075, 0.2048, 0.8978, 0.9225, 0.868, 0.9225, 0.8611, 0.9251, 0.8611, 0.9251, 0.868, 0.5142, 0.8661, 0.5142, 0.8797, 0.5116, 0.8796, 0.5116, 0.8661, 0.6275, 0.8965, 0.6275, 0.9069, 0.6249, 0.9069, 0.6249, 0.8965, 0.6815, 0.1514, 0.686, 0.1514, 0.686, 0.156, 0.6815, 0.156, 0.4507, 0.9275, 0.4463, 0.9275, 0.4463, 0.9229, 0.4507, 0.9229, 0.977, 0.5631, 0.9777, 0.5623, 0.9786, 0.5619, 0.9786, 0.5637, 0.977, 0.5634, 0.1015, 0.9256, 0.1003, 0.9301, 0.0979, 0.9301, 0.09745, 0.9292, 0.0974, 0.9274, 0.0979, 0.9256, 0.481, 0.9214, 0.4855, 0.9214, 0.4855, 0.926, 0.481, 0.926, 0.03858, 0.9266, 0.03415, 0.9266, 0.03415, 0.922, 0.03858, 0.922, 0.977, 0.6501, 0.9777, 0.6494, 0.9786, 0.6489, 0.9786, 0.6508, 0.977, 0.6505, 0.3024, 0.9483, 0.3024, 0.9538, 0.3014, 0.9538, 0.3015, 0.9486, 0.6907, 0.9697, 0.6907, 0.9729, 0.69, 0.9713, 0.008302, 0.9542, 0.008302, 0.9488, 0.009155, 0.9491, 0.009294, 0.9542, 0.1248, 0.9481, 0.1248, 0.9535, 0.124, 0.9532, 0.1238, 0.9481, 0.9558, 0.2529, 0.9558, 0.2476, 0.9567, 0.2479, 0.9568, 0.2529, 0.9768, 0.5875, 0.9776, 0.5867, 0.9785, 0.5863, 0.9785, 0.5882, 0.9768, 0.5878, 0.3284, 0.9508, 0.3284, 0.9562, 0.3276, 0.9559, 0.3274, 0.9508, 0.5663, 0.9218, 0.5708, 0.9218, 0.5708, 0.9264, 0.5663, 0.9264, 0.8864, 0.922, 0.8908, 0.922, 0.8908, 0.9266, 0.8864, 0.9266, 0.9768, 0.6313, 0.9775, 0.6305, 0.9784, 0.6301, 0.9784, 0.632, 0.9768, 0.6316, 0.9281, 0.1191, 0.9281, 0.1238, 0.9259, 0.1245, 0.9252, 0.1237, 0.9247, 0.122, 0.9247, 0.1202, 0.8819, 0.04042, 0.8864, 0.0404, 0.8864, 0.04502, 0.8819, 0.04504, 0.9235, 0.338, 0.928, 0.338, 0.928, 0.3426, 0.9235, 0.3426, 0.9239, 0.382, 0.9249, 0.3776, 0.9275, 0.3776, 0.9281, 0.3785, 0.9283, 0.3803, 0.9279, 0.382, 0.626, 0.9279, 0.6249, 0.9235, 0.6289, 0.9235, 0.6293, 0.9252, 0.6292, 0.927, 0.6286, 0.9279, 0.7831, 0.9785, 0.7822, 0.9781, 0.7814, 0.9773, 0.7814, 0.977, 0.7831, 0.9767, 0.8454, 0.9256, 0.8467, 0.9301, 0.843, 0.9301, 0.8425, 0.9283, 0.8426, 0.9265, 0.843, 0.9256, 0.9237, 0.1739, 0.9255, 0.1731, 0.9255, 0.1784, 0.9213, 0.1784, 0.9246, 0.802, 0.9246, 0.7974, 0.9281, 0.7985, 0.9281, 0.8003, 0.9275, 0.802, 0.9268, 0.8027, 0.7244, 0.9786, 0.7235, 0.9781, 0.7228, 0.9774, 0.7228, 0.977, 0.7244, 0.9768, 0.6501, 0.918, 0.6519, 0.9171, 0.6519, 0.9225, 0.6477, 0.9225, 0.8833, 0.7187, 0.8815, 0.7178, 0.8791, 0.7134, 0.8833, 0.7134, 0.225, 0.9514, 0.225, 0.9568, 0.224, 0.9568, 0.2241, 0.9518, 0.2736, 0.928, 0.2726, 0.9235, 0.2766, 0.9235, 0.277, 0.9253, 0.2768, 0.9271, 0.2762, 0.928, 0.1245, 0.9701, 0.1245, 0.9734, 0.1238, 0.9717, 0.972, 0.486, 0.972, 0.4893, 0.9713, 0.4877, 0.3021, 0.9704, 0.3021, 0.9736, 0.3014, 0.972, 0.008302, 0.9322, 0.008302, 0.927, 0.01154, 0.927, 0.01154, 0.9322, 0.3014, 0.9317, 0.3014, 0.9266, 0.3046, 0.9266, 0.3046, 0.9317, 0.9404, 0.6811, 0.9404, 0.6861, 0.9372, 0.6861, 0.9372, 0.6811, 0.7814, 0.9393, 0.7814, 0.9343, 0.7847, 0.9343, 0.7847, 0.9393, 0.9145, 0.155, 0.9103, 0.155, 0.9127, 0.1505, 0.9145, 0.1496, 0.8656, 0.9199, 0.8698, 0.9199, 0.8698, 0.9252, 0.868, 0.9244, 0.9255, 0.01357, 0.9213, 0.01357, 0.9237, 0.009115, 0.9255, 0.008302, 0.6727, 0.9234, 0.6709, 0.9225, 0.6685, 0.9181, 0.6727, 0.9181, 0.4127, 0.9488, 0.4127, 0.9542, 0.4117, 0.9542, 0.4118, 0.9491, 0.9785, 0.863, 0.9776, 0.8625, 0.9769, 0.8618, 0.9769, 0.8614, 0.9785, 0.8611, 0.9031, 0.03866, 0.9073, 0.03866, 0.9073, 0.044, 0.9055, 0.04312, 0.2425, 0.9898, 0.2429, 0.9908, 0.242, 0.9908, 0.3014, 0.9912, 0.3018, 0.9902, 0.3022, 0.9912, 0.7507, 0.9914, 0.7499, 0.9906, 0.7507, 0.9903, 0.1442, 0.9913, 0.1446, 0.9903, 0.145, 0.9913, 0.9218, 0.195, 0.9221, 0.196, 0.9213, 0.196, 0.9871, 0.5452, 0.9875, 0.5442, 0.988, 0.5452, 0.1243, 0.99, 0.1247, 0.991, 0.1238, 0.991, 0.6908, 0.9895, 0.6908, 0.9906, 0.69, 0.9898, 0.2059, 0.9471, 0.2059, 0.9524, 0.2048, 0.9525, 0.2048, 0.947, 0.0974, 0.9521, 0.0974, 0.9467, 0.09848, 0.9467, 0.09848, 0.9522, 0.2736, 0.9447, 0.2736, 0.9501, 0.2726, 0.95, 0.2726, 0.9446, 0.8436, 0.9467, 0.8436, 0.952, 0.8425, 0.9521, 0.8425, 0.9467, 0.69, 0.953, 0.69, 0.9478, 0.6911, 0.9477, 0.6911, 0.953, 0.9517, 0.5309, 0.9517, 0.5256, 0.9528, 0.5256, 0.9528, 0.5309, 0.5421, 0.9525, 0.5421, 0.9472, 0.5432, 0.9472, 0.5432, 0.9526, 0.5116, 0.9526, 0.5116, 0.9473, 0.5127, 0.9472, 0.5127, 0.9526, 0.9775, 0.7116, 0.9766, 0.7112, 0.9758, 0.7104, 0.9758, 0.7101, 0.9775, 0.7097, 0.8437, 0.8979, 0.8437, 0.909, 0.8425, 0.9085, 0.8425, 0.8982, 0.7499, 0.9097, 0.7499, 0.8986, 0.7511, 0.8989, 0.7511, 0.9092, 0.224, 0.9099, 0.224, 0.8997, 0.2251, 0.8999, 0.2251, 0.9096, 0.9206, 0.7097, 0.9206, 0.7189, 0.9195, 0.7184, 0.9195, 0.7102, 0.7511, 0.9263, 0.7511, 0.934, 0.7499, 0.9337, 0.7499, 0.9266, 0.1442, 0.9095, 0.1442, 0.8992, 0.1453, 0.8995, 0.1453, 0.9092, 0.3274, 0.9342, 0.3274, 0.9265, 0.3286, 0.9268, 0.3286, 0.9339, 0.1703, 0.7605, 0.1873, 0.7581, 0.179, 0.7728, 0.179, 0.7858, 0.1856, 0.7975, 0.1703, 0.7975, 0.8853, 0.1879, 0.8853, 0.1731, 0.8865, 0.1733, 0.8865, 0.1886, 0.7709, 0.06197, 0.7878, 0.06435, 0.7878, 0.1014, 0.7725, 0.1014, 0.7791, 0.08966, 0.7791, 0.07664, 0.3844, 0.9094, 0.3844, 0.9001, 0.3854, 0.8992, 0.3854, 0.91, 0.4421, 0.2845, 0.4593, 0.2815, 0.4627, 0.3162, 0.4551, 0.3075, 0.4431, 0.3075, 0.4356, 0.3162, 0.3318, 0.4687, 0.3318, 0.4841, 0.3307, 0.4842, 0.3307, 0.4684, 0.5978, 0.9105, 0.5978, 0.9006, 0.5989, 0.9011, 0.5989, 0.9104, 0.9231, 0.414, 0.9231, 0.423, 0.9219, 0.4226, 0.9219, 0.4145, 0.9322, 0.1468, 0.9322, 0.155, 0.9311, 0.1547, 0.9311, 0.1471, 0.8078, 0.04536, 0.811, 0.01125, 0.8217, 0.008302, 0.8217, 0.04536, 0.5491, 0.3156, 0.5405, 0.3108, 0.5312, 0.3108, 0.5225, 0.3156, 0.529, 0.2839, 0.546, 0.2815, 0.8826, 0.3209, 0.8826, 0.3058, 0.8837, 0.3055, 0.8837, 0.3212, 0.3307, 0.5812, 0.3307, 0.5655, 0.3318, 0.5656, 0.3318, 0.5809, 0.8131, 0.9252, 0.8131, 0.9327, 0.812, 0.9331, 0.812, 0.9249, 0.3318, 0.5008, 0.3318, 0.5165, 0.3307, 0.5162, 0.3307, 0.501, 0.1252, 0.7326, 0.1455, 0.7326, 0.1455, 0.7697, 0.1283, 0.7667, 0.7879, 0.1532, 0.7847, 0.1191, 0.7987, 0.1191, 0.7987, 0.1562, 0.9029, 0.7097, 0.9029, 0.7208, 0.8999, 0.7197, 0.8999, 0.7107, 0.9029, 0.6811, 0.9029, 0.6931, 0.8999, 0.6917, 0.8999, 0.6825, 0.8717, 0.7974, 0.8717, 0.8104, 0.8682, 0.8096, 0.8682, 0.7985, 0.8709, 0.8315, 0.8709, 0.8445, 0.8674, 0.8433, 0.8674, 0.8323, 0.06823, 0.8975, 0.06823, 0.9068, 0.06524, 0.906, 0.06524, 0.8983, 0.2755, 0.8976, 0.2755, 0.9069, 0.2726, 0.9062, 0.2726, 0.8984, 0.5421, 0.8846, 0.5421, 0.873, 0.5456, 0.8737, 0.5456, 0.884, 0.008302, 0.8839, 0.008302, 0.8724, 0.01178, 0.873, 0.01178, 0.8832, 0.8654, 0.02177, 0.8654, 0.008302, 0.8686, 0.008741, 0.8686, 0.02355, 0.1932, 0.5263, 0.1932, 0.541, 0.1904, 0.5386, 0.1904, 0.5279, 0.8691, 0.6113, 0.8691, 0.626, 0.8663, 0.6244, 0.8664, 0.6136, 0.1904, 0.5097, 0.1904, 0.4962, 0.1936, 0.4945, 0.1936, 0.5093, 0.8681, 0.7378, 0.8681, 0.7524, 0.8646, 0.7532, 0.8646, 0.7395, 0.8698, 0.8918, 0.8698, 0.9033, 0.8668, 0.903, 0.8668, 0.8931, 0.8684, 0.06279, 0.8684, 0.0773, 0.8649, 0.07554, 0.8649, 0.06197, 0.8877, 0.7692, 0.8877, 0.7808, 0.8847, 0.7794, 0.8847, 0.7695, 0.5421, 0.8557, 0.5421, 0.8401, 0.5456, 0.8423, 0.5456, 0.8564, 0.9032, 0.1022, 0.9032, 0.09225, 0.9062, 0.09301, 0.9062, 0.1012, 0.3727, 0.6738, 0.3727, 0.6896, 0.3692, 0.6902, 0.3692, 0.6759, 0.8646, 0.7797, 0.8646, 0.7698, 0.8676, 0.7707, 0.8676, 0.7789, 0.9005, 0.2884, 0.9005, 0.2784, 0.9035, 0.2792, 0.9035, 0.2875, 0.2789, 0.7364, 0.2789, 0.7206, 0.2824, 0.7227, 0.2824, 0.737, 0.4463, 0.9063, 0.4463, 0.8963, 0.4493, 0.8973, 0.4493, 0.9055, 0.3274, 0.8554, 0.3274, 0.8398, 0.3309, 0.8391, 0.3309, 0.8532, 0.242, 0.9332, 0.242, 0.925, 0.2431, 0.9253, 0.2431, 0.9329, 0.9603, 0.8655, 0.959, 0.8655, 0.959, 0.8611, 0.9603, 0.8611, 0.9812, 0.1191, 0.9812, 0.1216, 0.9805, 0.1214, 0.9805, 0.1193, 0.1703, 0.8371, 0.1703, 0.8141, 0.1843, 0.8141, 0.1843, 0.831, 0.1822, 0.8317, 0.1784, 0.8364, 0.1763, 0.8371, 0.812, 0.8203, 0.812, 0.7974, 0.8259, 0.7974, 0.8259, 0.8203, 0.3153, 0.7995, 0.3153, 0.8225, 0.3014, 0.8225, 0.3014, 0.7995, 0.5663, 0.9675, 0.5672, 0.9653, 0.5676, 0.9656, 0.5676, 0.9685, 0.04809, 0.8223, 0.04809, 0.8452, 0.03415, 0.8452, 0.03415, 0.8223, 0.8396, 0.2491, 0.8396, 0.2721, 0.8257, 0.2721, 0.8257, 0.2491, 0.7246, 0.3041, 0.7268, 0.3049, 0.7268, 0.3213, 0.7128, 0.3213, 0.7128, 0.2983, 0.7184, 0.2983, 0.7206, 0.2991, 0.495, 0.8208, 0.495, 0.8437, 0.481, 0.8437, 0.481, 0.8208, 0.8397, 0.6811, 0.8397, 0.7041, 0.8258, 0.7041, 0.8258, 0.6811, 0.9365, 0.4942, 0.9365, 0.4863, 0.9372, 0.486, 0.9372, 0.4925, 0.8396, 0.2887, 0.8396, 0.3116, 0.8257, 0.3116, 0.8257, 0.2887, 0.6636, 0.8202, 0.6636, 0.8431, 0.6497, 0.8431, 0.6497, 0.8202, 0.7552, 0.3037, 0.7573, 0.3045, 0.7573, 0.3213, 0.7434, 0.3213, 0.7434, 0.2983, 0.7494, 0.2983, 0.7515, 0.2991, 0.0974, 0.9709, 0.09804, 0.9688, 0.09854, 0.9691, 0.09854, 0.9716, 0.9417, 0.8686, 0.9417, 0.8611, 0.9424, 0.8626, 0.9424, 0.8688, 0.225, 0.9755, 0.2235, 0.9755, 0.2242, 0.9734, 0.9419, 0.594, 0.9419, 0.5865, 0.9425, 0.5863, 0.9425, 0.5924, 0.9413, 0.2205, 0.9413, 0.2129, 0.942, 0.2127, 0.942, 0.219, 0.9758, 0.2806, 0.9743, 0.2806, 0.9751, 0.2784, 0.3663, 0.9698, 0.3678, 0.9693, 0.3678, 0.9717, 0.9673, 0.15, 0.9665, 0.1478, 0.9678, 0.1468, 0.9678, 0.1497, 0.8432, 0.9716, 0.8425, 0.9695, 0.8437, 0.9687, 0.8437, 0.9712, 0.2436, 0.9732, 0.242, 0.9732, 0.2428, 0.971, 0.9412, 0.5695, 0.9412, 0.5619, 0.9419, 0.5634, 0.9419, 0.5697, 0.9224, 0.9822, 0.9224, 0.9798, 0.9231, 0.98, 0.9231, 0.982, 0.224, 0.9346, 0.224, 0.9265, 0.2247, 0.9283, 0.2247, 0.9348, 0.2726, 0.9689, 0.2733, 0.9667, 0.2738, 0.967, 0.2738, 0.9697, 0.9609, 0.9821, 0.9609, 0.9798, 0.9616, 0.98, 0.9616, 0.9819, 0.9694, 0.5277, 0.9701, 0.5256, 0.9705, 0.5259, 0.9705, 0.5286, 0.06597, 0.9697, 0.06524, 0.9675, 0.06647, 0.9666, 0.06647, 0.9693, 0.9344, 0.5339, 0.9344, 0.5258, 0.9351, 0.5256, 0.9351, 0.5321, 0.9814, 0.3583, 0.9814, 0.3608, 0.9807, 0.3606, 0.9807, 0.3586, 0.8153, 0.142, 0.8153, 0.1191, 0.8213, 0.1191, 0.8234, 0.1198, 0.8271, 0.1245, 0.8292, 0.1252, 0.8292, 0.142, 0.5978, 0.9351, 0.5978, 0.9271, 0.5985, 0.9289, 0.5985, 0.9353, 0.7814, 0.8331, 0.7814, 0.8163, 0.7836, 0.8156, 0.7873, 0.8109, 0.7894, 0.8102, 0.7954, 0.8102, 0.7954, 0.8331, 0.3492, 0.9712, 0.3485, 0.9691, 0.3496, 0.9681, 0.3496, 0.9708, 0.8037, 0.4683, 0.8037, 0.4518, 0.8059, 0.4511, 0.8098, 0.4461, 0.812, 0.4453, 0.8176, 0.4453, 0.8176, 0.4683, 0.2189, 0.7959, 0.2189, 0.8188, 0.2133, 0.8188, 0.2111, 0.818, 0.2072, 0.813, 0.205, 0.8123, 0.205, 0.7959, 0.8258, 0.509, 0.8258, 0.486, 0.8398, 0.486, 0.8398, 0.5025, 0.8376, 0.5032, 0.8336, 0.5082, 0.8314, 0.509, 0.9411, 0.8971, 0.9411, 0.8917, 0.9438, 0.8943, 0.9438, 0.9137, 0.9438, 0.919, 0.9411, 0.9163, 0.3844, 0.9322, 0.3844, 0.9266, 0.3872, 0.9293, 0.2789, 0.7576, 0.2829, 0.7536, 0.2829, 0.7576, 0.8656, 0.9457, 0.8693, 0.9418, 0.8693, 0.9457, 0.9613, 0.4453, 0.9613, 0.4495, 0.9602, 0.4495, 0.9602, 0.4453, 0.6696, 0.9606, 0.6696, 0.9643, 0.6685, 0.9643, 0.6685, 0.9606, 0.9587, 0.6811, 0.9587, 0.6854, 0.957, 0.6832, 0.9592, 0.7097, 0.9592, 0.7139, 0.9575, 0.7118, 0.6776, 0.7451, 0.6776, 0.7495, 0.6757, 0.7473, 0.3503, 0.9471, 0.3503, 0.9515, 0.3485, 0.9493, 0.8667, 0.9623, 0.8667, 0.966, 0.8656, 0.966, 0.8656, 0.9623, 0.9627, 0.1228, 0.9627, 0.1191, 0.9639, 0.1191, 0.9639, 0.1228, 0.9631, 0.3813, 0.9631, 0.3776, 0.9643, 0.3776, 0.9643, 0.3813, 0.9429, 0.946, 0.9429, 0.9398, 0.9443, 0.9398, 0.9443, 0.946, 0.959, 0.6157, 0.959, 0.6113, 0.9602, 0.6113, 0.9602, 0.6157, 0.962, 0.9398, 0.962, 0.9438, 0.9609, 0.9438, 0.9609, 0.9398, 0.9601, 0.1773, 0.9601, 0.1731, 0.9613, 0.1731, 0.9613, 0.1773, 0.946, 0.7974, 0.946, 0.8036, 0.9447, 0.8036, 0.9447, 0.7974, 0.9224, 0.9438, 0.9263, 0.9398, 0.9263, 0.9438, 0.9419, 0.09609, 0.9419, 0.09225, 0.9456, 0.09609, 0.6685, 0.944, 0.6685, 0.94, 0.6724, 0.944, 0.9604, 0.0411, 0.9604, 0.03717, 0.9616, 0.03717, 0.9616, 0.0411, 0.9626, 0.8011, 0.9626, 0.7974, 0.9639, 0.7974, 0.9639, 0.8011, 0.5116, 0.9262, 0.5156, 0.9262, 0.5156, 0.9306, 0.5116, 0.9306, 0.6477, 0.9391, 0.6515, 0.9391, 0.6515, 0.9433, 0.6477, 0.9433, 0.1703, 0.9373, 0.1742, 0.9373, 0.1742, 0.9416, 0.1703, 0.9416, 0.9625, 0.3417, 0.9625, 0.338, 0.9637, 0.338, 0.9637, 0.3417, 0.5462, 0.9306, 0.5421, 0.9306, 0.5421, 0.9262, 0.5462, 0.9262, 0.9604, 0.8957, 0.9604, 0.8917, 0.9617, 0.8917, 0.9617, 0.8957, 0.9438, 0.8304, 0.9438, 0.8369, 0.9424, 0.8369, 0.9424, 0.8304, 0.9602, 0.5863, 0.9602, 0.5908, 0.9592, 0.5908, 0.9592, 0.5863, 0.9435, 0.1731, 0.9435, 0.1796, 0.9421, 0.1796, 0.9421, 0.1731, 0.9421, 0.01479, 0.9421, 0.008302, 0.9434, 0.008302, 0.9434, 0.01479, 0.9434, 0.7692, 0.9434, 0.7757, 0.9421, 0.7757, 0.9421, 0.7692, 0.9796, 0.9623, 0.9796, 0.9604, 0.981, 0.9604, 0.981, 0.9623, 0.9461, 0.1191, 0.9461, 0.1253, 0.9447, 0.1253, 0.9447, 0.1191, 0.9789, 0.4681, 0.9789, 0.4661, 0.9803, 0.4661, 0.9803, 0.4681, 0.9792, 0.1731, 0.9792, 0.1752, 0.9779, 0.1752, 0.9779, 0.1731, 0.9604, 0.8344, 0.9604, 0.8304, 0.9616, 0.8304, 0.9616, 0.8344, 0.9777, 0.01034, 0.9777, 0.008302, 0.9791, 0.008302, 0.9791, 0.01034, 0.9459, 0.338, 0.9459, 0.3442, 0.9446, 0.3442, 0.9446, 0.338, 0.9604, 0.9162, 0.9604, 0.9123, 0.9616, 0.9123, 0.9616, 0.9162, 0.9633, 0.09225, 0.9633, 0.09619, 0.9622, 0.09619, 0.9622, 0.09225, 0.4012, 0.3109, 0.4012, 0.3933, 0.322, 0.3933, 0.322, 0.3109, 0.455, 0.7819, 0.455, 0.6994, 0.4596, 0.6994, 0.4596, 0.7819, 0.4896, 0.3109, 0.4896, 0.3933, 0.4179, 0.3933, 0.4179, 0.3109, 0.735, 0.09082, 0.735, 0.008372, 0.7425, 0.008372, 0.7425, 0.09082, 0.7108, 0.008373, 0.7182, 0.008372, 0.7182, 0.09964, 0.7108, 0.09965, 0.7197, 0.4271, 0.7271, 0.4271, 0.7271, 0.5184, 0.7197, 0.5184, 0.737, 0.4902, 0.737, 0.5905, 0.7328, 0.5947, 0.7328, 0.486, 0.7292, 0.7157, 0.7292, 0.6154, 0.7333, 0.6113, 0.7333, 0.7199, 0.5341, 0.6619, 0.5398, 0.6619, 0.5398, 0.7582, 0.5341, 0.7517, 0.7544, 0.1731, 0.7586, 0.1731, 0.7586, 0.2695, 0.7544, 0.263, 0.7543, 0.008302, 0.7543, 0.1025, 0.7478, 0.1009, 0.7478, 0.014, 0.1086, 0.313, 0.008302, 0.313, 0.008302, 0.1732, 0.1086, 0.1732, 0.242, 0.313, 0.242, 0.1732, 0.3319, 0.1732, 0.3319, 0.313, 0.008302, 0.3296, 0.1001, 0.3296, 0.1001, 0.426, 0.008302, 0.426, 0.5175, 0.7582, 0.5116, 0.7582, 0.5116, 0.6683, 0.5175, 0.6619, 0.761, 0.4343, 0.7569, 0.4343, 0.7569, 0.3445, 0.761, 0.338, 0.242, 0.3296, 0.3286, 0.3296, 0.3286, 0.4195, 0.242, 0.4195, 0.1514, 0.1565, 0.1514, 0.008302, 0.2477, 0.008303, 0.2477, 0.1565, 0.353, 0.008302, 0.353, 0.1366, 0.2643, 0.1366, 0.2643, 0.008314, 0.5728, 0.6679, 0.5728, 0.7532, 0.5663, 0.7473, 0.5663, 0.6686, 0.3029, 0.3033, 0.3029, 0.3857, 0.2238, 0.3857, 0.2238, 0.3033, 0.5361, 0.6937, 0.5361, 0.7762, 0.5314, 0.7762, 0.5314, 0.6937, 0.3937, 0.41, 0.3937, 0.4925, 0.322, 0.4925, 0.322, 0.41, 0.7439, 0.5096, 0.7439, 0.4271, 0.7514, 0.4271, 0.7514, 0.5096, 0.7062, 0.3109, 0.7137, 0.3109, 0.7137, 0.4021, 0.7062, 0.4021, 0.7199, 0.5784, 0.7274, 0.5784, 0.7274, 0.6697, 0.7199, 0.6697, 0.274, 0.8679, 0.2754, 0.8688, 0.274, 0.8809, 0.2726, 0.881, 0.03415, 0.8922, 0.03559, 0.8924, 0.03559, 0.9046, 0.03415, 0.9054, 0.2252, 0.883, 0.224, 0.8822, 0.224, 0.8678, 0.2252, 0.8674, 0.9041, 0.2127, 0.9055, 0.213, 0.9055, 0.2251, 0.9041, 0.2259, 0.0667, 0.8678, 0.06805, 0.8687, 0.0667, 0.8808, 0.06524, 0.8809, 0.8806, 0.5256, 0.8819, 0.526, 0.8819, 0.5404, 0.8806, 0.5412, 0.7598, 0.4538, 0.761, 0.4542, 0.761, 0.4686, 0.7598, 0.4694, 0.9762, 0.4163, 0.9762, 0.414, 0.9775, 0.414, 0.9775, 0.4163, 0.8671, 0.5946, 0.8671, 0.5929, 0.8688, 0.5929, 0.8688, 0.5946, 0.9781, 0.6113, 0.9781, 0.6135, 0.9768, 0.6135, 0.9768, 0.6113, 0.172, 0.9776, 0.172, 0.9793, 0.1703, 0.9793, 0.1703, 0.9776, 0.8833, 0.6968, 0.8821, 0.6959, 0.8821, 0.6815, 0.8833, 0.6811, 0.9387, 0.3055, 0.939, 0.3108, 0.9361, 0.3108, 0.9365, 0.3055, 0.9259, 0.03717, 0.9262, 0.044, 0.9239, 0.044, 0.9241, 0.03717, 0.9389, 0.2476, 0.9392, 0.2529, 0.9363, 0.2529, 0.9366, 0.2476, 0.9238, 0.8373, 0.9235, 0.8304, 0.9258, 0.8304, 0.9256, 0.8373, 0.9609, 0.9632, 0.9609, 0.9604, 0.9624, 0.9612, 0.963, 0.9632, 0.6498, 0.9599, 0.6498, 0.9627, 0.6477, 0.9627, 0.6483, 0.9607, 0.9609, 0.4681, 0.9602, 0.4661, 0.9623, 0.4661, 0.9623, 0.4689, 0.9224, 0.9632, 0.923, 0.9613, 0.9245, 0.9604, 0.9245, 0.9632, 0.902, 0.2476, 0.902, 0.2618, 0.9005, 0.2614, 0.9005, 0.2483, 0.8671, 0.5763, 0.8686, 0.5621, 0.87, 0.5629, 0.8686, 0.576, 0.6262, 0.8642, 0.6262, 0.8799, 0.6249, 0.8795, 0.6249, 0.8649, 0.867, 0.6631, 0.8685, 0.6489, 0.8699, 0.6498, 0.8685, 0.6629, 0.9018, 0.3055, 0.9018, 0.3197, 0.9003, 0.3193, 0.9003, 0.3062, 0.8425, 0.8813, 0.8425, 0.8655, 0.8439, 0.8663, 0.8439, 0.8808, 0.2843, 0.6806, 0.2843, 0.6964, 0.283, 0.6956, 0.283, 0.6811, 0.9746, 0.3077, 0.9732, 0.3077, 0.9732, 0.3055, 0.9746, 0.3055, 0.975, 0.7378, 0.9766, 0.7378, 0.9766, 0.7397, 0.975, 0.7397, 0.9734, 0.2476, 0.9748, 0.2476, 0.9748, 0.2498, 0.9734, 0.2498, 0.9753, 0.6811, 0.9769, 0.6811, 0.9769, 0.6831, 0.9753, 0.6831, 0.2843, 0.6482, 0.2843, 0.664, 0.283, 0.6635, 0.283, 0.649, 0.1242, 0.9255, 0.1264, 0.9255, 0.1267, 0.9315, 0.1238, 0.9315, 0.925, 0.09909, 0.9231, 0.09909, 0.9228, 0.09225, 0.9253, 0.09225, 0.6904, 0.9252, 0.6926, 0.9252, 0.6929, 0.9311, 0.69, 0.9311, 0.925, 0.5931, 0.923, 0.5931, 0.9227, 0.5863, 0.9253, 0.5863, 0.7251, 0.9601, 0.7228, 0.9601, 0.7235, 0.9582, 0.7251, 0.9573, 0.835, 0.09908, 0.8366, 0.09992, 0.8373, 0.1019, 0.835, 0.1019, 0.8465, 0.1544, 0.8482, 0.1536, 0.8482, 0.1564, 0.8458, 0.1564, 0.1703, 0.9582, 0.1726, 0.9582, 0.1726, 0.961, 0.171, 0.9601, 0.0974, 0.8843, 0.0974, 0.8694, 0.099, 0.8694, 0.099, 0.8843, 0.9786, 0.9417, 0.9786, 0.9398, 0.98, 0.9398, 0.98, 0.9417, 0.9428, 0.044, 0.9428, 0.03717, 0.9438, 0.0372, 0.9438, 0.04404, 0.1536, 0.7866, 0.1536, 0.801, 0.1526, 0.8007, 0.1526, 0.7863, 0.9782, 0.8323, 0.9782, 0.8305, 0.9797, 0.8304, 0.9797, 0.8323, 0.5437, 0.9692, 0.5437, 0.9714, 0.5421, 0.9714, 0.5421, 0.9692, 0.9424, 0.6113, 0.9424, 0.6181, 0.9408, 0.6181, 0.9408, 0.6113, 0.8827, 0.5009, 0.8827, 0.486, 0.8843, 0.486, 0.8843, 0.5009, 0.9422, 0.06197, 0.9422, 0.0688, 0.9406, 0.0688, 0.9406, 0.06197, 0.9625, 0.3605, 0.9625, 0.3583, 0.9641, 0.3583, 0.9641, 0.3605, 0.9041, 0.626, 0.9041, 0.6116, 0.905, 0.6113, 0.905, 0.6257, 0.9411, 0.6557, 0.9411, 0.6489, 0.9427, 0.6489, 0.9427, 0.6557, 0.5994, 0.8691, 0.5994, 0.884, 0.5978, 0.884, 0.5978, 0.8691, 0.9397, 0.4209, 0.9397, 0.414, 0.9413, 0.414, 0.9413, 0.4209, 0.5663, 0.9051, 0.5663, 0.8915, 0.568, 0.8915, 0.568, 0.9052, 0.6331, 0.7003, 0.6331, 0.7159, 0.6321, 0.7162, 0.6321, 0.7006, 0.9426, 0.4522, 0.9426, 0.4453, 0.9436, 0.4453, 0.9436, 0.4521, 0.885, 0.07679, 0.885, 0.06197, 0.8866, 0.06197, 0.8866, 0.07678, 0.9032, 0.07565, 0.9032, 0.06197, 0.9048, 0.06197, 0.9048, 0.07565, 0.6485, 0.9793, 0.6485, 0.9814, 0.6477, 0.9816, 0.6477, 0.9796, 0.5132, 0.9692, 0.5132, 0.9714, 0.5116, 0.9714, 0.5116, 0.9692, 0.9031, 0.02206, 0.9031, 0.008314, 0.9047, 0.008302, 0.9047, 0.02205, 0.6321, 0.6834, 0.6321, 0.6678, 0.6331, 0.6681, 0.6331, 0.6837, 0.9797, 0.8917, 0.9797, 0.8936, 0.9783, 0.8936, 0.9783, 0.8917, 0.2048, 0.972, 0.2048, 0.9691, 0.2058, 0.9691, 0.2058, 0.972, 0.481, 0.9048, 0.481, 0.891, 0.4826, 0.891, 0.4826, 0.9048, 0.9771, 0.2147, 0.9771, 0.2127, 0.9785, 0.2127, 0.9785, 0.2147, 0.4826, 0.9649, 0.4826, 0.9678, 0.481, 0.9678, 0.481, 0.9649, 0.8847, 0.7526, 0.8847, 0.7378, 0.8863, 0.7378, 0.8863, 0.7526, 0.9785, 0.1958, 0.9785, 0.1939, 0.9799, 0.194, 0.9799, 0.1958, 0.9427, 0.9656, 0.9427, 0.9626, 0.9443, 0.9626, 0.9443, 0.9656, 0.9047, 0.1731, 0.9047, 0.1869, 0.9031, 0.1869, 0.9031, 0.1731, 0.9809, 0.3796, 0.9809, 0.3776, 0.9817, 0.3778, 0.9817, 0.3799, 0.9814, 0.7974, 0.9814, 0.7996, 0.9805, 0.7996, 0.9805, 0.7974, 0.6249, 0.9679, 0.6249, 0.965, 0.6265, 0.965, 0.6265, 0.9679, 0.8839, 0.2476, 0.8839, 0.2625, 0.8823, 0.2625, 0.8823, 0.2476, 0.9772, 0.06393, 0.9772, 0.06197, 0.9787, 0.06197, 0.9787, 0.06393, 0.9401, 0.7378, 0.9401, 0.7446, 0.9385, 0.7446, 0.9385, 0.7378, 0.888, 0.8917, 0.888, 0.9054, 0.8864, 0.9054, 0.8864, 0.8917, 0.9378, 0.2853, 0.9378, 0.2784, 0.9394, 0.2784, 0.9394, 0.2853, 0.4819, 0.1596, 0.4819, 0.2421, 0.4027, 0.2421, 0.4027, 0.1596, 0.5605, 0.6609, 0.5605, 0.5785, 0.5755, 0.5785, 0.5755, 0.6609, 0.4934, 0.008372, 0.4934, 0.09082, 0.4217, 0.09082, 0.4217, 0.008372, 0.0736, 0.5899, 0.0736, 0.5074, 0.09787, 0.5074, 0.09787, 0.5899, 0.5877, 0.09964, 0.5634, 0.09965, 0.5634, 0.008374, 0.5877, 0.008372, 0.2238, 0.5007, 0.248, 0.5007, 0.248, 0.592, 0.2238, 0.592, 0.6702, 0.3171, 0.6702, 0.1776, 0.6746, 0.1731, 0.6746, 0.3213, 0.6536, 0.1775, 0.6536, 0.317, 0.6483, 0.3214, 0.6483, 0.1731, 0.7536, 0.5742, 0.7536, 0.4877, 0.7589, 0.486, 0.7589, 0.5802, 0.3939, 0.5955, 0.3939, 0.6953, 0.3894, 0.6997, 0.3894, 0.5911, 0.651, 0.4719, 0.651, 0.3437, 0.6566, 0.338, 0.6566, 0.4774, 0.5935, 0.3157, 0.5935, 0.1874, 0.5992, 0.1819, 0.5992, 0.3214, 0.04809, 0.6519, 0.04809, 0.7405, 0.04259, 0.7461, 0.04259, 0.6463, 0.7346, 0.4323, 0.7346, 0.3436, 0.7403, 0.338, 0.7403, 0.4378])
me_cube_001.materials.append(mat_eotech)
me_cube_001.materials.append(mat_glasses)
me_cube_001.use_remesh_fix_poles = True
me_cube_001.use_remesh_preserve_attributes = False
me_cube_001.update()

# ---- objects
ob_eotech = bpy.data.objects.new('EoTech', me_cube_001)

# ---- transforms, parenting, visibility, modifiers, constraints
ob_eotech.location = (0.0, 0.0, 0.0)
ob_eotech.scale = (0.05868, 0.05868, 0.05868)
ob_eotech.lineart.crease_threshold = 0.0

# ---- collection membership
col_collection.objects.link(ob_eotech)

# ---- scene / render settings (as saved in the file)
scene.frame_start = 1; scene.frame_end = 250; scene.frame_set(1)
scene.render.engine = 'BLENDER_EEVEE_NEXT'
scene.cycles.use_denoising = False
scene.cycles.samples = 128
scene.cycles.sampling_pattern = 'TABULATED_SOBOL'
scene.cycles.use_adaptive_sampling = False
scene.cycles.use_light_tree = False
scene.view_settings.view_transform = 'Filmic'
bpy.context.view_layer.update()

# ---- added for rendering (the .blend has no active camera and no usable light): camera, sun
cam_auto = bpy.data.cameras.new('AutoCamera')
cam_auto.lens = 50.0
cam_auto.sensor_width = 36.0
cam_auto.clip_end = 1000.0
ob_auto_camera = bpy.data.objects.new('AutoCamera', cam_auto)
scene.collection.objects.link(ob_auto_camera)
ob_auto_camera.location = (0.299261, -0.324191, 0.277968)
ob_auto_camera.rotation_euler = (1.09748, -7.21219e-08, 0.694738)
scene.camera = ob_auto_camera
light_auto_sun = bpy.data.lights.new('AutoSun', 'SUN')
light_auto_sun.energy = 3.0
light_auto_sun.angle = 0.0523599
ob_auto_sun = bpy.data.objects.new('AutoSun', light_auto_sun)
scene.collection.objects.link(ob_auto_sun)
ob_auto_sun.rotation_euler = (0.872665, 0.174533, 0.523599)
bpy.context.view_layer.update()
